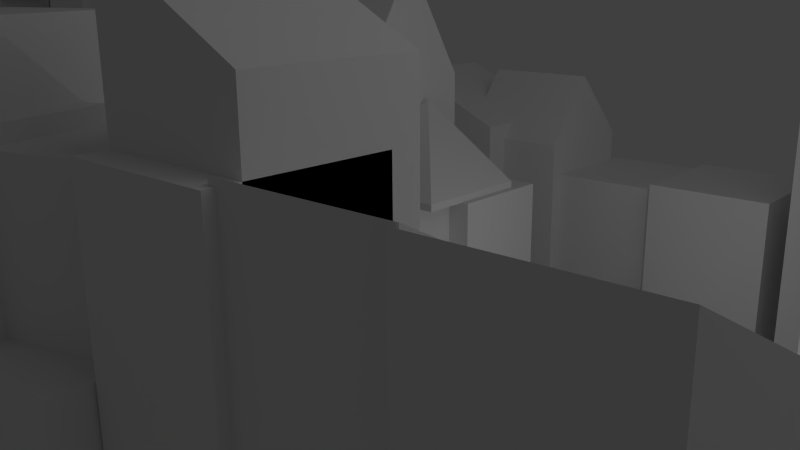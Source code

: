 # Source: Proto01.blend  (saved by Blender 2.72.0; exported with 4.5.12 LTS)
import bpy
from mathutils import Matrix  # noqa: F401  (used for matrix-valued properties, if any)

bpy.ops.wm.read_factory_settings(use_empty=True)
scene = bpy.context.scene
scene.name = 'Scene'

# ---- collections
col_collection_1 = bpy.data.collections.new('Collection 1'); scene.collection.children.link(col_collection_1)

# ---- materials (node trees are filled in below, after node groups)
mat_material = bpy.data.materials.new('Material')
mat_material.alpha_threshold = 0.0
mat_material.roughness = 0.5
mat_material.line_color = (0.0, 0.0, 0.0, 1.0)

# ---- material node trees

# ---- world
world_world = bpy.data.worlds.new('World'); scene.world = world_world
world_world.color = (0.05088, 0.05088, 0.05088)
world_world.use_sun_shadow = False
world_world.sun_shadow_jitter_overblur = 0.0
world_world.cycles.sampling_method = 'MANUAL'
world_world.cycles.sample_map_resolution = 256

# ---- cameras
cam_camera = bpy.data.cameras.new('Camera')
cam_camera.clip_end = 100.0
cam_camera.lens = 35.0
cam_camera.sensor_width = 32.0
cam_camera.sensor_height = 18.0
cam_camera.ortho_scale = 7.314
cam_camera.dof.focus_distance = 0.0

# ---- lights
light_point = bpy.data.lights.new('Point', 'POINT')
light_point.transmission_factor = 0.0
light_point.energy = 100.0
light_point.shadow_buffer_clip_start = 0.5
light_point.shadow_soft_size = 0.1
light_point.shadow_maximum_resolution = 0.006
light_point.use_absolute_resolution = True
light_point.cycles.use_multiple_importance_sampling = False
light_lamp = bpy.data.lights.new('Lamp', 'POINT')
light_lamp.color = (10.0, 10.0, 10.0)
light_lamp.transmission_factor = 0.0
light_lamp.cutoff_distance = 30.0
light_lamp.energy = 100.0
light_lamp.shadow_buffer_clip_start = 1.001
light_lamp.shadow_soft_size = 10.0
light_lamp.shadow_maximum_resolution = 0.006
light_lamp.use_absolute_resolution = True
light_lamp.cycles.use_multiple_importance_sampling = False

# ---- meshes
me_cube_107 = bpy.data.meshes.new('Cube.107')
me_cube_107.from_pydata([(-1.0, -1.0, -1.0), (-1.0, 1.521, -1.0), (1.0, 1.521, -1.0), (1.0, -1.0, -1.0), (-1.0, -1.0, 1.0), (-1.0, 1.521, 1.0), (1.0, 1.521, 1.0), (1.0, -1.0, 1.0)], [], [(4, 5, 1, 0), (5, 6, 2, 1), (6, 7, 3, 2), (7, 4, 0, 3), (0, 1, 2, 3), (7, 6, 5, 4)])
me_cube_107.materials.append(None)
me_cube_107.use_remesh_preserve_volume = False
me_cube_107.use_remesh_preserve_attributes = False
me_cube_107.use_mirror_vertex_groups = False
me_cube_107.update()
me_cube_106 = bpy.data.meshes.new('Cube.106')
me_cube_106.from_pydata([(-1.0, -1.0, -1.0), (-1.0, 1.521, -1.0), (1.0, 1.521, -1.0), (1.0, -1.0, -1.0), (-1.0, -1.0, 1.296), (-1.0, 1.521, 1.296), (1.0, 1.521, 0.5114), (1.0, -1.0, 0.5114)], [], [(4, 5, 1, 0), (5, 6, 2, 1), (6, 7, 3, 2), (7, 4, 0, 3), (0, 1, 2, 3), (7, 6, 5, 4)])
me_cube_106.materials.append(None)
me_cube_106.use_remesh_preserve_volume = False
me_cube_106.use_remesh_preserve_attributes = False
me_cube_106.use_mirror_vertex_groups = False
me_cube_106.update()
me_cube_105 = bpy.data.meshes.new('Cube.105')
me_cube_105.from_pydata([(-1.0, -1.0, -1.367), (-1.0, 1.0, -1.0), (1.0, 1.0, -1.0), (1.0, -1.0, -1.367), (-1.0, -1.0, -0.2054), (-1.0, 1.0, 1.681), (1.0, 1.0, 1.681), (1.0, -1.0, -0.2054)], [], [(4, 5, 1, 0), (5, 6, 2, 1), (6, 7, 3, 2), (7, 4, 0, 3), (0, 1, 2, 3), (7, 6, 5, 4)])
me_cube_105.use_remesh_preserve_volume = False
me_cube_105.use_remesh_preserve_attributes = False
me_cube_105.use_mirror_vertex_groups = False
me_cube_105.update()
me_cube_104 = bpy.data.meshes.new('Cube.104')
me_cube_104.from_pydata([(-1.0, -1.0, -1.0), (-1.0, 1.521, -1.0), (1.0, 1.521, -1.0), (1.0, -1.0, -1.0), (-1.0, -1.0, 1.0), (-1.0, 1.521, 1.0), (1.0, 1.521, 1.0), (1.0, -1.0, 1.0), (0.0, 1.521, 1.527), (0.0, 1.521, -0.4729), (0.0, -1.0, 1.527), (0.0, -1.0, -0.4729)], [], [(4, 5, 1, 0), (8, 6, 2, 9), (6, 7, 3, 2), (10, 4, 0, 11), (11, 9, 2, 3), (10, 8, 5, 4), (5, 8, 9, 1), (7, 10, 11, 3), (0, 1, 9, 11), (7, 6, 8, 10)])
me_cube_104.materials.append(None)
me_cube_104.use_remesh_preserve_volume = False
me_cube_104.use_remesh_preserve_attributes = False
me_cube_104.use_mirror_vertex_groups = False
me_cube_104.update()
me_cube_103 = bpy.data.meshes.new('Cube.103')
me_cube_103.from_pydata([(-1.0, -1.0, -1.0), (-1.0, 1.521, -1.0), (1.0, 1.521, -1.0), (1.0, -1.0, -1.0), (-1.0, -1.0, 1.0), (-1.0, 1.521, 1.0), (1.0, 1.521, 1.0), (1.0, -1.0, 1.0)], [], [(4, 5, 1, 0), (5, 6, 2, 1), (6, 7, 3, 2), (7, 4, 0, 3), (0, 1, 2, 3), (7, 6, 5, 4)])
me_cube_103.materials.append(None)
me_cube_103.use_remesh_preserve_volume = False
me_cube_103.use_remesh_preserve_attributes = False
me_cube_103.use_mirror_vertex_groups = False
me_cube_103.update()
me_cube_102 = bpy.data.meshes.new('Cube.102')
me_cube_102.from_pydata([(-1.0, -1.0, -1.0), (-1.0, 1.521, -1.0), (1.0, 1.521, -1.0), (1.0, -1.0, -1.0), (-1.0, -1.0, 1.0), (-1.0, 1.521, 1.0), (1.0, 1.521, 1.0), (1.0, -1.0, 1.0)], [], [(4, 5, 1, 0), (5, 6, 2, 1), (6, 7, 3, 2), (7, 4, 0, 3), (0, 1, 2, 3), (7, 6, 5, 4)])
me_cube_102.materials.append(None)
me_cube_102.use_remesh_preserve_volume = False
me_cube_102.use_remesh_preserve_attributes = False
me_cube_102.use_mirror_vertex_groups = False
me_cube_102.update()
me_cube_101 = bpy.data.meshes.new('Cube.101')
me_cube_101.from_pydata([(-1.0, -1.0, -1.0), (-1.0, 1.0, -1.0), (1.0, 1.0, -1.0), (1.0, -1.0, -1.0), (-1.0, -1.0, 1.0), (-1.0, 1.0, 1.0), (1.0, 1.0, 1.0), (1.0, -1.0, 1.0)], [], [(4, 5, 1, 0), (5, 6, 2, 1), (6, 7, 3, 2), (7, 4, 0, 3), (0, 1, 2, 3), (7, 6, 5, 4)])
me_cube_101.use_remesh_preserve_volume = False
me_cube_101.use_remesh_preserve_attributes = False
me_cube_101.use_mirror_vertex_groups = False
me_cube_101.update()
me_cube_100 = bpy.data.meshes.new('Cube.100')
me_cube_100.from_pydata([(-1.0, -1.0, -1.0), (-1.0, 1.0, -1.0), (1.0, 1.0, -1.0), (1.0, -1.0, -1.0), (-1.0, -1.0, 1.0), (-1.0, 1.0, 1.0), (1.0, 1.0, 1.0), (1.0, -1.0, 1.0)], [], [(4, 5, 1, 0), (5, 6, 2, 1), (6, 7, 3, 2), (7, 4, 0, 3), (0, 1, 2, 3), (7, 6, 5, 4)])
me_cube_100.use_remesh_preserve_volume = False
me_cube_100.use_remesh_preserve_attributes = False
me_cube_100.use_mirror_vertex_groups = False
me_cube_100.update()
me_cube_099 = bpy.data.meshes.new('Cube.099')
me_cube_099.from_pydata([(-1.0, -1.0, -1.0), (-1.0, 1.0, -1.0), (1.0, 1.0, -1.0), (1.0, -1.0, -1.0), (-1.0, -1.0, 1.0), (-1.0, 1.0, 1.681), (1.0, 1.0, 1.681), (1.0, -1.0, 1.0)], [], [(4, 5, 1, 0), (5, 6, 2, 1), (6, 7, 3, 2), (7, 4, 0, 3), (0, 1, 2, 3), (7, 6, 5, 4)])
me_cube_099.use_remesh_preserve_volume = False
me_cube_099.use_remesh_preserve_attributes = False
me_cube_099.use_mirror_vertex_groups = False
me_cube_099.update()
me_cube_098 = bpy.data.meshes.new('Cube.098')
me_cube_098.from_pydata([(-1.0, -1.0, -1.0), (-1.0, 1.521, -1.0), (1.0, 1.521, -1.0), (1.0, -1.0, -1.0), (-1.0, -1.0, 1.252), (-1.0, 1.521, 0.8707), (1.0, 1.521, 0.8707), (1.0, -1.0, 1.252)], [], [(4, 5, 1, 0), (5, 6, 2, 1), (6, 7, 3, 2), (7, 4, 0, 3), (0, 1, 2, 3), (7, 6, 5, 4)])
me_cube_098.materials.append(None)
me_cube_098.use_remesh_preserve_volume = False
me_cube_098.use_remesh_preserve_attributes = False
me_cube_098.use_mirror_vertex_groups = False
me_cube_098.update()
me_cube_097 = bpy.data.meshes.new('Cube.097')
me_cube_097.from_pydata([(-1.0, -1.0, -1.0), (-1.0, 1.521, -1.0), (1.0, 1.521, -1.0), (1.0, -1.0, -1.0), (-1.0, -1.0, 1.589), (-1.0, 1.521, 1.589), (1.0, 1.521, 0.5792), (1.0, -1.0, 0.5792)], [], [(4, 5, 1, 0), (5, 6, 2, 1), (6, 7, 3, 2), (7, 4, 0, 3), (0, 1, 2, 3), (7, 6, 5, 4)])
me_cube_097.materials.append(None)
me_cube_097.use_remesh_preserve_volume = False
me_cube_097.use_remesh_preserve_attributes = False
me_cube_097.use_mirror_vertex_groups = False
me_cube_097.update()
me_cube_096 = bpy.data.meshes.new('Cube.096')
me_cube_096.from_pydata([(-1.0, -1.0, -1.0), (-1.0, 1.521, -1.0), (1.0, 1.521, -1.0), (1.0, -1.0, -1.0), (-1.0, -1.0, 1.252), (-1.0, 1.521, 0.8707), (1.0, 1.521, 0.8707), (1.0, -1.0, 1.252)], [], [(4, 5, 1, 0), (5, 6, 2, 1), (6, 7, 3, 2), (7, 4, 0, 3), (0, 1, 2, 3), (7, 6, 5, 4)])
me_cube_096.materials.append(None)
me_cube_096.use_remesh_preserve_volume = False
me_cube_096.use_remesh_preserve_attributes = False
me_cube_096.use_mirror_vertex_groups = False
me_cube_096.update()
me_cube_095 = bpy.data.meshes.new('Cube.095')
me_cube_095.from_pydata([(-1.0, -1.0, -1.0), (-1.0, 1.521, -1.0), (1.0, 1.521, -1.0), (1.0, -1.0, -1.0), (-1.0, -1.0, 1.0), (-1.0, 1.521, 1.0), (1.0, 1.521, 1.0), (1.0, -1.0, 1.0)], [], [(4, 5, 1, 0), (5, 6, 2, 1), (6, 7, 3, 2), (7, 4, 0, 3), (0, 1, 2, 3), (7, 6, 5, 4)])
me_cube_095.materials.append(None)
me_cube_095.use_remesh_preserve_volume = False
me_cube_095.use_remesh_preserve_attributes = False
me_cube_095.use_mirror_vertex_groups = False
me_cube_095.update()
me_cube_094 = bpy.data.meshes.new('Cube.094')
me_cube_094.from_pydata([(-1.0, -1.0, -1.0), (-1.0, 1.521, -1.0), (1.0, 1.521, -1.0), (1.0, -1.0, -1.0), (-1.0, -1.0, 1.0), (-1.0, 1.521, 1.0), (1.0, 1.521, 1.0), (1.0, -1.0, 1.0)], [], [(4, 5, 1, 0), (5, 6, 2, 1), (6, 7, 3, 2), (7, 4, 0, 3), (0, 1, 2, 3), (7, 6, 5, 4)])
me_cube_094.materials.append(None)
me_cube_094.use_remesh_preserve_volume = False
me_cube_094.use_remesh_preserve_attributes = False
me_cube_094.use_mirror_vertex_groups = False
me_cube_094.update()
me_cube_093 = bpy.data.meshes.new('Cube.093')
me_cube_093.from_pydata([(-1.0, -1.0, -1.0), (-1.0, 1.521, -1.0), (1.0, 1.521, -1.0), (1.0, -1.0, -1.0), (-1.0, -1.0, 1.0), (-1.0, 1.521, 1.0), (1.0, 1.521, 1.0), (1.0, -1.0, 1.0)], [], [(4, 5, 1, 0), (5, 6, 2, 1), (6, 7, 3, 2), (7, 4, 0, 3), (0, 1, 2, 3), (7, 6, 5, 4)])
me_cube_093.materials.append(None)
me_cube_093.use_remesh_preserve_volume = False
me_cube_093.use_remesh_preserve_attributes = False
me_cube_093.use_mirror_vertex_groups = False
me_cube_093.update()
me_cube_092 = bpy.data.meshes.new('Cube.092')
me_cube_092.from_pydata([(-1.0, -1.0, -1.0), (-1.0, 1.521, -1.0), (1.0, 1.521, -1.0), (1.0, -1.0, -1.0), (-1.0, -1.0, 1.0), (-1.0, 1.521, 1.0), (1.0, 1.521, 1.0), (1.0, -1.0, 1.0), (-1.0, 0.2603, 2.613), (-1.0, 0.2603, -1.0), (1.0, 0.2603, 2.613), (1.0, 0.2603, -1.0)], [], [(8, 5, 1, 9), (5, 6, 2, 1), (10, 7, 3, 11), (7, 4, 0, 3), (9, 1, 2, 11), (10, 6, 5, 8), (4, 8, 9, 0), (6, 10, 11, 2), (0, 9, 11, 3), (7, 10, 8, 4)])
me_cube_092.materials.append(None)
me_cube_092.use_remesh_preserve_volume = False
me_cube_092.use_remesh_preserve_attributes = False
me_cube_092.use_mirror_vertex_groups = False
me_cube_092.update()
me_cube_091 = bpy.data.meshes.new('Cube.091')
me_cube_091.from_pydata([(-1.0, -1.0, -1.0), (-1.0, 1.521, -1.0), (1.0, 1.521, -1.0), (1.0, -1.0, -1.0), (-1.0, -1.0, 1.0), (-1.0, 1.521, 1.0), (1.0, 1.521, 1.0), (1.0, -1.0, 1.0), (-1.0, 0.1313, 1.572), (-1.0, 0.1313, -1.0), (1.0, 0.1313, 1.572), (1.0, 0.1313, -1.0)], [], [(8, 5, 1, 9), (5, 6, 2, 1), (10, 7, 3, 11), (7, 4, 0, 3), (9, 1, 2, 11), (10, 6, 5, 8), (4, 8, 9, 0), (6, 10, 11, 2), (0, 9, 11, 3), (7, 10, 8, 4)])
me_cube_091.materials.append(None)
me_cube_091.use_remesh_preserve_volume = False
me_cube_091.use_remesh_preserve_attributes = False
me_cube_091.use_mirror_vertex_groups = False
me_cube_091.update()
me_cube_090 = bpy.data.meshes.new('Cube.090')
me_cube_090.from_pydata([(-1.0, -1.0, -1.0), (-1.0, 1.521, -1.0), (1.0, 1.521, -1.0), (1.0, -1.0, -1.0), (-1.0, -1.0, 1.0), (-1.0, 1.521, 1.0), (1.0, 1.521, 1.0), (1.0, -1.0, 1.0)], [], [(4, 5, 1, 0), (5, 6, 2, 1), (6, 7, 3, 2), (7, 4, 0, 3), (0, 1, 2, 3), (7, 6, 5, 4)])
me_cube_090.materials.append(None)
me_cube_090.use_remesh_preserve_volume = False
me_cube_090.use_remesh_preserve_attributes = False
me_cube_090.use_mirror_vertex_groups = False
me_cube_090.update()
me_cube_089 = bpy.data.meshes.new('Cube.089')
me_cube_089.from_pydata([(-1.0, -1.0, -1.0), (-1.0, 1.521, -1.0), (1.0, 1.521, -1.0), (1.0, -1.0, -1.0), (-1.0, -1.0, 1.0), (-1.0, 1.521, 1.0), (1.0, 1.521, 1.0), (1.0, -1.0, 1.0)], [], [(4, 5, 1, 0), (5, 6, 2, 1), (6, 7, 3, 2), (7, 4, 0, 3), (0, 1, 2, 3), (7, 6, 5, 4)])
me_cube_089.materials.append(None)
me_cube_089.use_remesh_preserve_volume = False
me_cube_089.use_remesh_preserve_attributes = False
me_cube_089.use_mirror_vertex_groups = False
me_cube_089.update()
me_cube_088 = bpy.data.meshes.new('Cube.088')
me_cube_088.from_pydata([(-1.0, -1.0, -1.0), (-1.0, 1.521, -1.0), (1.0, 1.521, -1.0), (1.0, -1.0, -1.0), (-1.0, -1.0, 1.0), (-1.0, 1.521, 1.0), (1.0, 1.521, 1.0), (1.0, -1.0, 1.0)], [], [(4, 5, 1, 0), (5, 6, 2, 1), (6, 7, 3, 2), (7, 4, 0, 3), (0, 1, 2, 3), (7, 6, 5, 4)])
me_cube_088.materials.append(None)
me_cube_088.use_remesh_preserve_volume = False
me_cube_088.use_remesh_preserve_attributes = False
me_cube_088.use_mirror_vertex_groups = False
me_cube_088.update()
me_cube_087 = bpy.data.meshes.new('Cube.087')
me_cube_087.from_pydata([(-1.0, -1.0, -1.0), (-1.0, 1.521, -1.0), (1.0, 1.521, -1.0), (1.0, -1.0, -1.0), (-1.0, -1.0, 1.0), (-1.0, 1.521, 1.0), (1.0, 1.521, 1.0), (1.0, -1.0, 1.0)], [], [(4, 5, 1, 0), (5, 6, 2, 1), (6, 7, 3, 2), (7, 4, 0, 3), (0, 1, 2, 3), (7, 6, 5, 4)])
me_cube_087.materials.append(None)
me_cube_087.use_remesh_preserve_volume = False
me_cube_087.use_remesh_preserve_attributes = False
me_cube_087.use_mirror_vertex_groups = False
me_cube_087.update()
me_cube_086 = bpy.data.meshes.new('Cube.086')
me_cube_086.from_pydata([(-1.0, -1.0, -1.0), (-1.0, 1.521, -1.0), (1.0, 1.521, -1.0), (1.0, -1.0, -1.0), (-1.0, -1.0, 1.0), (-1.0, 1.521, 1.0), (1.0, 1.521, 1.0), (1.0, -1.0, 1.0)], [], [(4, 5, 1, 0), (5, 6, 2, 1), (6, 7, 3, 2), (7, 4, 0, 3), (0, 1, 2, 3), (7, 6, 5, 4)])
me_cube_086.materials.append(None)
me_cube_086.use_remesh_preserve_volume = False
me_cube_086.use_remesh_preserve_attributes = False
me_cube_086.use_mirror_vertex_groups = False
me_cube_086.update()
me_cube_085 = bpy.data.meshes.new('Cube.085')
me_cube_085.from_pydata([(-1.0, -1.0, -1.0), (-1.0, 1.521, -1.0), (1.0, 1.521, -1.0), (1.0, -1.0, -1.0), (-1.0, -1.0, 1.0), (-1.0, 1.521, 1.0), (1.0, 1.521, 1.0), (1.0, -1.0, 1.0)], [], [(4, 5, 1, 0), (5, 6, 2, 1), (6, 7, 3, 2), (7, 4, 0, 3), (0, 1, 2, 3), (7, 6, 5, 4)])
me_cube_085.materials.append(None)
me_cube_085.use_remesh_preserve_volume = False
me_cube_085.use_remesh_preserve_attributes = False
me_cube_085.use_mirror_vertex_groups = False
me_cube_085.update()
me_cube_084 = bpy.data.meshes.new('Cube.084')
me_cube_084.from_pydata([(-1.0, -1.0, -1.0), (-1.0, 1.521, -1.0), (1.0, 1.521, -1.0), (1.0, -1.0, -1.0), (-1.0, -1.0, 1.0), (-1.0, 1.521, 1.0), (1.0, 1.521, 1.0), (1.0, -1.0, 1.0)], [], [(4, 5, 1, 0), (5, 6, 2, 1), (6, 7, 3, 2), (7, 4, 0, 3), (0, 1, 2, 3), (7, 6, 5, 4)])
me_cube_084.materials.append(None)
me_cube_084.use_remesh_preserve_volume = False
me_cube_084.use_remesh_preserve_attributes = False
me_cube_084.use_mirror_vertex_groups = False
me_cube_084.update()
me_cube_083 = bpy.data.meshes.new('Cube.083')
me_cube_083.from_pydata([(-1.0, -1.0, -1.0), (-1.0, 1.521, -1.0), (1.0, 1.521, -1.0), (1.0, -1.0, -1.0), (-1.0, -1.0, 1.0), (-1.0, 1.521, 1.0), (1.0, 1.521, 1.0), (1.0, -1.0, 1.0)], [], [(4, 5, 1, 0), (5, 6, 2, 1), (6, 7, 3, 2), (7, 4, 0, 3), (0, 1, 2, 3), (7, 6, 5, 4)])
me_cube_083.materials.append(None)
me_cube_083.use_remesh_preserve_volume = False
me_cube_083.use_remesh_preserve_attributes = False
me_cube_083.use_mirror_vertex_groups = False
me_cube_083.update()
me_cube_082 = bpy.data.meshes.new('Cube.082')
me_cube_082.from_pydata([(-1.0, -1.0, -1.0), (-1.0, 1.521, -1.0), (1.0, 1.521, -1.0), (1.0, -1.0, -1.0), (-1.0, -1.0, 1.0), (-1.0, 1.521, 1.0), (1.0, 1.521, 1.0), (1.0, -1.0, 1.0)], [], [(4, 5, 1, 0), (5, 6, 2, 1), (6, 7, 3, 2), (7, 4, 0, 3), (0, 1, 2, 3), (7, 6, 5, 4)])
me_cube_082.materials.append(None)
me_cube_082.use_remesh_preserve_volume = False
me_cube_082.use_remesh_preserve_attributes = False
me_cube_082.use_mirror_vertex_groups = False
me_cube_082.update()
me_cube_081 = bpy.data.meshes.new('Cube.081')
me_cube_081.from_pydata([(-1.0, -1.0, -1.0), (-1.0, 1.0, -1.0), (1.0, 1.0, -1.0), (1.0, -1.0, -1.0), (-1.0, -1.0, 1.0), (-1.0, 1.0, 1.0), (1.0, 1.0, 1.0), (1.0, -1.0, 1.0)], [], [(4, 5, 1, 0), (5, 6, 2, 1), (6, 7, 3, 2), (7, 4, 0, 3), (0, 1, 2, 3), (7, 6, 5, 4)])
me_cube_081.materials.append(None)
me_cube_081.use_remesh_preserve_volume = False
me_cube_081.use_remesh_preserve_attributes = False
me_cube_081.use_mirror_vertex_groups = False
me_cube_081.update()
me_cube_080 = bpy.data.meshes.new('Cube.080')
me_cube_080.from_pydata([(-1.0, -1.0, -1.0), (-1.0, 1.0, -1.0), (1.0, 1.0, -1.0), (1.0, -1.0, -1.0), (-1.0, -1.0, 1.0), (-1.0, 1.0, 1.0), (1.0, 1.0, 1.0), (1.0, -1.0, 1.0)], [], [(4, 5, 1, 0), (5, 6, 2, 1), (6, 7, 3, 2), (7, 4, 0, 3), (0, 1, 2, 3), (7, 6, 5, 4)])
me_cube_080.materials.append(None)
me_cube_080.use_remesh_preserve_volume = False
me_cube_080.use_remesh_preserve_attributes = False
me_cube_080.use_mirror_vertex_groups = False
me_cube_080.update()
me_cube_079 = bpy.data.meshes.new('Cube.079')
me_cube_079.from_pydata([(-1.0, -1.0, -1.0), (-1.0, 1.0, -1.0), (1.0, 1.0, -1.0), (1.0, -1.0, -1.0), (-1.0, -1.0, 1.0), (-1.0, 1.0, 1.0), (1.0, 1.0, 1.0), (1.0, -1.0, 1.0)], [], [(4, 5, 1, 0), (5, 6, 2, 1), (6, 7, 3, 2), (7, 4, 0, 3), (0, 1, 2, 3), (7, 6, 5, 4)])
me_cube_079.materials.append(None)
me_cube_079.use_remesh_preserve_volume = False
me_cube_079.use_remesh_preserve_attributes = False
me_cube_079.use_mirror_vertex_groups = False
me_cube_079.update()
me_cube_078 = bpy.data.meshes.new('Cube.078')
me_cube_078.from_pydata([(-1.0, -1.0, -1.0), (-1.0, 1.0, -1.0), (1.0, 1.0, -1.0), (1.0, -1.0, -1.0), (-1.0, -1.0, 1.0), (-1.0, 1.0, 1.0), (1.0, 1.0, 1.0), (1.0, -1.0, 1.0)], [], [(4, 5, 1, 0), (5, 6, 2, 1), (6, 7, 3, 2), (7, 4, 0, 3), (0, 1, 2, 3), (7, 6, 5, 4)])
me_cube_078.materials.append(None)
me_cube_078.use_remesh_preserve_volume = False
me_cube_078.use_remesh_preserve_attributes = False
me_cube_078.use_mirror_vertex_groups = False
me_cube_078.update()
me_cube_077 = bpy.data.meshes.new('Cube.077')
me_cube_077.from_pydata([(-1.0, -1.0, -1.0), (-1.0, 1.0, -1.0), (1.0, 1.0, -1.0), (1.0, -1.0, -1.0), (-1.195, -0.1088, 0.5936), (-1.0, 1.0, 1.0), (1.0, 1.0, 1.0), (0.8046, -0.1088, 0.5936), (-1.195, -0.1088, 0.04787), (0.8046, -0.1088, 0.04787)], [(9, 8)], [(4, 5, 1, 0), (5, 6, 2, 1), (6, 7, 3, 2), (7, 4, 0, 3), (0, 1, 2, 3), (7, 6, 5, 4)])
me_cube_077.materials.append(None)
me_cube_077.use_remesh_preserve_volume = False
me_cube_077.use_remesh_preserve_attributes = False
me_cube_077.use_mirror_vertex_groups = False
me_cube_077.update()
me_cube_076 = bpy.data.meshes.new('Cube.076')
me_cube_076.from_pydata([(0.7311, 0.01442, -1.0), (0.7311, 0.5215, -1.0), (1.0, 0.5215, -1.0), (1.0, 0.01442, -1.0), (0.7311, 0.01442, 0.2296), (0.7311, 0.5215, 0.2296), (1.0, 0.5215, 0.2296), (1.0, 0.01442, 0.2296), (0.6299, -0.5777, -1.0), (0.8661, -0.6074, -1.0), (0.6299, -0.5777, 0.2296), (0.8661, -0.6074, 0.2296), (0.3971, -0.6667, -1.0), (0.6182, -0.9831, -1.0), (0.3971, -0.6667, 0.2296), (0.6182, -0.9831, 0.2296), (0.2537, -0.5912, -1.0), (0.2794, -1.001, -1.0), (0.2537, -0.5912, 0.2296), (0.2794, -1.001, 0.2296)], [], [(4, 5, 1, 0), (5, 6, 2, 1), (6, 7, 3, 2), (0, 3, 9, 8), (0, 1, 2, 3), (7, 6, 5, 4), (8, 9, 13, 12), (7, 4, 10, 11), (3, 7, 11, 9), (4, 0, 8, 10), (12, 13, 17, 16), (11, 10, 14, 15), (9, 11, 15, 13), (10, 8, 12, 14), (19, 18, 16, 17), (15, 14, 18, 19), (13, 15, 19, 17), (14, 12, 16, 18)])
me_cube_076.materials.append(None)
me_cube_076.use_remesh_preserve_volume = False
me_cube_076.use_remesh_preserve_attributes = False
me_cube_076.use_mirror_vertex_groups = False
me_cube_076.update()
me_cube_075 = bpy.data.meshes.new('Cube.075')
me_cube_075.from_pydata([(-1.0, -1.0, -1.0), (-1.0, 1.0, -1.0), (1.0, 1.0, -1.0), (1.0, -1.0, -1.0), (-1.0, -1.0, 1.0), (-1.0, 1.0, 1.0), (1.0, 1.0, 1.0), (1.0, -1.0, 1.0)], [], [(4, 5, 1, 0), (5, 6, 2, 1), (6, 7, 3, 2), (7, 4, 0, 3), (0, 1, 2, 3), (7, 6, 5, 4)])
me_cube_075.materials.append(None)
me_cube_075.use_remesh_preserve_volume = False
me_cube_075.use_remesh_preserve_attributes = False
me_cube_075.use_mirror_vertex_groups = False
me_cube_075.update()
me_cube_074 = bpy.data.meshes.new('Cube.074')
me_cube_074.from_pydata([(-1.0, -1.0, -1.0), (-0.9845, 1.048, -0.9774), (0.9846, 0.2528, -1.022), (1.0, -1.0, -1.0), (-1.112, -0.9563, 0.8373), (-1.011, 1.076, 0.9838), (0.9845, 0.25, 0.9774), (0.8794, -1.387, 0.8242), (-0.9918, 1.886, -2.665), (0.9994, 1.886, 1.124), (-1.001, 1.886, -0.6739), (0.9902, 1.886, 3.115), (-0.9918, 3.823, -2.665), (0.9994, 3.823, 1.124), (-1.001, 3.823, -0.6739), (0.9902, 3.823, 3.115)], [], [(4, 5, 1, 0), (2, 1, 8, 9), (6, 7, 3, 2), (7, 4, 0, 3), (0, 1, 2, 3), (7, 6, 5, 4), (9, 8, 12, 13), (6, 2, 9, 11), (5, 6, 11, 10), (1, 5, 10, 8), (14, 15, 13, 12), (11, 9, 13, 15), (10, 11, 15, 14), (8, 10, 14, 12)])
me_cube_074.materials.append(None)
me_cube_074.use_remesh_preserve_volume = False
me_cube_074.use_remesh_preserve_attributes = False
me_cube_074.use_mirror_vertex_groups = False
me_cube_074.update()
me_cube_073 = bpy.data.meshes.new('Cube.073')
me_cube_073.from_pydata([(-1.0, -1.0, -1.0), (-1.0, 1.0, -1.0), (1.0, 1.0, -1.0), (1.0, -1.0, -1.0), (-1.0, -1.0, 1.0), (-1.0, 1.0, 1.0), (1.0, 1.0, 1.0), (1.0, -1.0, 1.0)], [], [(4, 5, 1, 0), (5, 6, 2, 1), (6, 7, 3, 2), (7, 4, 0, 3), (0, 1, 2, 3), (7, 6, 5, 4)])
me_cube_073.materials.append(None)
me_cube_073.use_remesh_preserve_volume = False
me_cube_073.use_remesh_preserve_attributes = False
me_cube_073.use_mirror_vertex_groups = False
me_cube_073.update()
me_cube_072 = bpy.data.meshes.new('Cube.072')
me_cube_072.from_pydata([(-1.0, -1.0, -1.0), (-1.0, 1.0, -1.0), (1.0, 1.0, -1.0), (1.0, -1.0, -1.0), (-1.0, -1.0, 1.0), (-1.0, 1.0, 1.0), (1.0, 1.0, 1.0), (1.0, -1.0, 1.0)], [], [(4, 5, 1, 0), (5, 6, 2, 1), (6, 7, 3, 2), (7, 4, 0, 3), (0, 1, 2, 3), (7, 6, 5, 4)])
me_cube_072.materials.append(None)
me_cube_072.use_remesh_preserve_volume = False
me_cube_072.use_remesh_preserve_attributes = False
me_cube_072.use_mirror_vertex_groups = False
me_cube_072.update()
me_cube_071 = bpy.data.meshes.new('Cube.071')
me_cube_071.from_pydata([(-1.0, -1.0, -1.0), (-1.0, 1.0, -1.0), (1.0, 1.0, -1.0), (1.0, -1.0, -1.0), (-1.0, -1.0, 1.0), (-1.0, 1.0, 1.0), (1.0, 1.0, 1.0), (1.0, -1.0, 1.0), (0.0, 0.3485, 24.6)], [], [(4, 5, 1, 0), (5, 6, 2, 1), (6, 7, 3, 2), (7, 4, 0, 3), (0, 1, 2, 3), (6, 5, 8), (5, 4, 8), (7, 6, 8), (4, 7, 8)])
me_cube_071.materials.append(None)
me_cube_071.use_remesh_preserve_volume = False
me_cube_071.use_remesh_preserve_attributes = False
me_cube_071.use_mirror_vertex_groups = False
me_cube_071.update()
me_cube_070 = bpy.data.meshes.new('Cube.070')
me_cube_070.from_pydata([(-1.0, -1.0, -1.0), (-1.0, 1.0, -1.0), (1.0, 1.0, -1.0), (1.0, -1.0, -1.0), (-1.0, -1.0, 1.0), (-1.0, 1.0, 1.0), (1.0, 1.0, 1.0), (1.0, -1.0, 1.0)], [], [(4, 5, 1, 0), (5, 6, 2, 1), (6, 7, 3, 2), (7, 4, 0, 3), (0, 1, 2, 3), (7, 6, 5, 4)])
me_cube_070.materials.append(None)
me_cube_070.use_remesh_preserve_volume = False
me_cube_070.use_remesh_preserve_attributes = False
me_cube_070.use_mirror_vertex_groups = False
me_cube_070.update()
me_cube_022 = bpy.data.meshes.new('Cube.022')
me_cube_022.from_pydata([(-24.14, -14.27, -0.1911), (-24.14, 14.27, -0.1911), (24.14, 14.27, -0.1911), (24.14, -14.27, -0.1911), (-24.14, -14.27, 0.1911), (-24.14, 13.85, 0.204), (24.14, 13.85, 0.204), (24.14, -14.27, 0.1911)], [], [(4, 5, 1, 0), (5, 6, 2, 1), (6, 7, 3, 2), (7, 4, 0, 3), (0, 1, 2, 3), (7, 6, 5, 4)])
me_cube_022.use_remesh_preserve_volume = False
me_cube_022.use_remesh_preserve_attributes = False
me_cube_022.use_mirror_vertex_groups = False
me_cube_022.update()
me_cube_037 = bpy.data.meshes.new('Cube.037')
me_cube_037.from_pydata([(-1.0, -1.0, -1.0), (-1.0, 1.0, -1.0), (1.0, 1.0, -1.0), (1.0, -1.0, -1.0), (-1.0, -1.0, 1.0), (-1.0, 0.9711, 1.068), (1.0, 0.9711, 1.068), (1.0, -1.0, 1.0)], [], [(4, 5, 1, 0), (5, 6, 2, 1), (6, 7, 3, 2), (7, 4, 0, 3), (0, 1, 2, 3), (7, 6, 5, 4)])
me_cube_037.use_remesh_preserve_volume = False
me_cube_037.use_remesh_preserve_attributes = False
me_cube_037.use_mirror_vertex_groups = False
me_cube_037.update()
me_cube_038 = bpy.data.meshes.new('Cube.038')
me_cube_038.from_pydata([(-1.0, -1.0, -1.0), (-1.0, 1.0, -1.0), (1.0, 1.0, -1.0), (1.0, -1.0, -1.0), (-1.0, -1.0, 1.0), (-1.0, 0.9711, 1.068), (1.0, 0.9711, 1.068), (1.0, -1.0, 1.0)], [], [(4, 5, 1, 0), (5, 6, 2, 1), (6, 7, 3, 2), (7, 4, 0, 3), (0, 1, 2, 3), (7, 6, 5, 4)])
me_cube_038.use_remesh_preserve_volume = False
me_cube_038.use_remesh_preserve_attributes = False
me_cube_038.use_mirror_vertex_groups = False
me_cube_038.update()
me_cube_039 = bpy.data.meshes.new('Cube.039')
me_cube_039.from_pydata([(-1.0, -1.0, -1.0), (-1.0, 1.0, -1.0), (1.0, 1.0, -1.0), (1.0, -1.0, -1.0), (-1.0, -1.0, 1.0), (-1.0, 0.9711, 1.068), (1.0, 0.9711, 1.068), (1.0, -1.0, 1.0)], [], [(4, 5, 1, 0), (5, 6, 2, 1), (6, 7, 3, 2), (7, 4, 0, 3), (0, 1, 2, 3), (7, 6, 5, 4)])
me_cube_039.use_remesh_preserve_volume = False
me_cube_039.use_remesh_preserve_attributes = False
me_cube_039.use_mirror_vertex_groups = False
me_cube_039.update()
me_cube_040 = bpy.data.meshes.new('Cube.040')
me_cube_040.from_pydata([(-1.0, -1.0, -1.0), (-1.0, 1.0, -1.0), (1.0, 1.0, -1.0), (1.0, -1.0, -1.0), (-1.0, -1.0, 1.0), (-1.0, 0.9711, 1.068), (1.0, 0.9711, 1.068), (1.0, -1.0, 1.0)], [], [(4, 5, 1, 0), (5, 6, 2, 1), (6, 7, 3, 2), (7, 4, 0, 3), (0, 1, 2, 3), (7, 6, 5, 4)])
me_cube_040.use_remesh_preserve_volume = False
me_cube_040.use_remesh_preserve_attributes = False
me_cube_040.use_mirror_vertex_groups = False
me_cube_040.update()
me_cube_041 = bpy.data.meshes.new('Cube.041')
me_cube_041.from_pydata([(-1.0, -1.0, -1.0), (-1.0, 1.0, -1.0), (1.0, 1.0, -1.0), (1.0, -1.0, -1.0), (-1.0, -1.0, 1.0), (-1.0, 0.9711, 1.068), (1.0, 0.9711, 1.068), (1.0, -1.0, 1.0)], [], [(4, 5, 1, 0), (5, 6, 2, 1), (6, 7, 3, 2), (7, 4, 0, 3), (0, 1, 2, 3), (7, 6, 5, 4)])
me_cube_041.use_remesh_preserve_volume = False
me_cube_041.use_remesh_preserve_attributes = False
me_cube_041.use_mirror_vertex_groups = False
me_cube_041.update()
me_cube_042 = bpy.data.meshes.new('Cube.042')
me_cube_042.from_pydata([(-1.0, -1.0, -1.0), (-1.0, 1.0, -1.0), (1.0, 1.0, -1.0), (1.0, -1.0, -1.0), (-1.0, -1.0, 1.0), (-1.0, 0.9711, 1.068), (1.0, 0.9711, 1.068), (1.0, -1.0, 1.0)], [], [(4, 5, 1, 0), (5, 6, 2, 1), (6, 7, 3, 2), (7, 4, 0, 3), (0, 1, 2, 3), (7, 6, 5, 4)])
me_cube_042.use_remesh_preserve_volume = False
me_cube_042.use_remesh_preserve_attributes = False
me_cube_042.use_mirror_vertex_groups = False
me_cube_042.update()
me_cube_043 = bpy.data.meshes.new('Cube.043')
me_cube_043.from_pydata([(-1.0, -1.0, -1.0), (-1.0, 1.0, -1.0), (1.0, 1.0, -1.0), (1.0, -1.0, -1.0), (-1.0, -1.0, 1.0), (-1.0, 0.9711, 1.068), (1.0, 0.9711, 1.068), (1.0, -1.0, 1.0)], [], [(4, 5, 1, 0), (5, 6, 2, 1), (6, 7, 3, 2), (7, 4, 0, 3), (0, 1, 2, 3), (7, 6, 5, 4)])
me_cube_043.use_remesh_preserve_volume = False
me_cube_043.use_remesh_preserve_attributes = False
me_cube_043.use_mirror_vertex_groups = False
me_cube_043.update()
me_cube_044 = bpy.data.meshes.new('Cube.044')
me_cube_044.from_pydata([(-1.0, -1.0, -1.0), (-1.0, 1.0, -1.0), (1.0, 1.0, -1.0), (1.0, -1.0, -1.0), (-1.0, -1.0, 1.0), (-1.0, 0.9711, 1.068), (1.0, 0.9711, 1.068), (1.0, -1.0, 1.0)], [], [(4, 5, 1, 0), (5, 6, 2, 1), (6, 7, 3, 2), (7, 4, 0, 3), (0, 1, 2, 3), (7, 6, 5, 4)])
me_cube_044.use_remesh_preserve_volume = False
me_cube_044.use_remesh_preserve_attributes = False
me_cube_044.use_mirror_vertex_groups = False
me_cube_044.update()
me_cube_045 = bpy.data.meshes.new('Cube.045')
me_cube_045.from_pydata([(-1.0, -1.0, -1.0), (-1.0, 1.0, -1.0), (1.0, 1.0, -1.0), (1.0, -1.0, -1.0), (-1.0, -1.0, 1.0), (-1.0, 0.9711, 1.068), (1.0, 0.9711, 1.068), (1.0, -1.0, 1.0)], [], [(4, 5, 1, 0), (5, 6, 2, 1), (6, 7, 3, 2), (7, 4, 0, 3), (0, 1, 2, 3), (7, 6, 5, 4)])
me_cube_045.use_remesh_preserve_volume = False
me_cube_045.use_remesh_preserve_attributes = False
me_cube_045.use_mirror_vertex_groups = False
me_cube_045.update()
me_cube_046 = bpy.data.meshes.new('Cube.046')
me_cube_046.from_pydata([(-1.0, -1.0, -1.0), (-1.0, 1.0, -1.0), (1.0, 1.0, -1.0), (1.0, -1.0, -1.0), (-1.0, -1.0, 1.0), (-1.0, 0.9711, 1.068), (1.0, 0.9711, 1.068), (1.0, -1.0, 1.0)], [], [(4, 5, 1, 0), (5, 6, 2, 1), (6, 7, 3, 2), (7, 4, 0, 3), (0, 1, 2, 3), (7, 6, 5, 4)])
me_cube_046.use_remesh_preserve_volume = False
me_cube_046.use_remesh_preserve_attributes = False
me_cube_046.use_mirror_vertex_groups = False
me_cube_046.update()
me_cube_047 = bpy.data.meshes.new('Cube.047')
me_cube_047.from_pydata([(-1.0, -1.0, -1.0), (-1.0, 1.0, -1.0), (1.0, 1.0, -1.0), (1.0, -1.0, -1.0), (-1.0, -1.0, 1.0), (-1.0, 0.9711, 1.068), (1.0, 0.9711, 1.068), (1.0, -1.0, 1.0)], [], [(4, 5, 1, 0), (5, 6, 2, 1), (6, 7, 3, 2), (7, 4, 0, 3), (0, 1, 2, 3), (7, 6, 5, 4)])
me_cube_047.use_remesh_preserve_volume = False
me_cube_047.use_remesh_preserve_attributes = False
me_cube_047.use_mirror_vertex_groups = False
me_cube_047.update()
me_cube_048 = bpy.data.meshes.new('Cube.048')
me_cube_048.from_pydata([(-1.0, -1.0, -1.0), (-1.0, 1.0, -1.0), (1.0, 1.0, -1.0), (1.0, -1.0, -1.0), (-1.0, -1.0, 1.0), (-1.0, 0.9711, 1.068), (1.0, 0.9711, 1.068), (1.0, -1.0, 1.0)], [], [(4, 5, 1, 0), (5, 6, 2, 1), (6, 7, 3, 2), (7, 4, 0, 3), (0, 1, 2, 3), (7, 6, 5, 4)])
me_cube_048.use_remesh_preserve_volume = False
me_cube_048.use_remesh_preserve_attributes = False
me_cube_048.use_mirror_vertex_groups = False
me_cube_048.update()
me_cube_049 = bpy.data.meshes.new('Cube.049')
me_cube_049.from_pydata([(-1.0, -1.0, -1.0), (-1.0, 1.0, -1.0), (1.0, 1.0, -1.0), (1.0, -1.0, -1.0), (-1.0, -1.0, 1.0), (-1.0, 0.9711, 1.068), (1.0, 0.9711, 1.068), (1.0, -1.0, 1.0)], [], [(4, 5, 1, 0), (5, 6, 2, 1), (6, 7, 3, 2), (7, 4, 0, 3), (0, 1, 2, 3), (7, 6, 5, 4)])
me_cube_049.use_remesh_preserve_volume = False
me_cube_049.use_remesh_preserve_attributes = False
me_cube_049.use_mirror_vertex_groups = False
me_cube_049.update()
me_cube_050 = bpy.data.meshes.new('Cube.050')
me_cube_050.from_pydata([(-1.0, -1.0, -1.0), (-1.0, 1.0, -1.0), (1.0, 1.0, -1.0), (1.0, -1.0, -1.0), (-1.0, -1.0, 1.0), (-1.0, 0.9711, 1.068), (1.0, 0.9711, 1.068), (1.0, -1.0, 1.0)], [], [(4, 5, 1, 0), (5, 6, 2, 1), (6, 7, 3, 2), (7, 4, 0, 3), (0, 1, 2, 3), (7, 6, 5, 4)])
me_cube_050.use_remesh_preserve_volume = False
me_cube_050.use_remesh_preserve_attributes = False
me_cube_050.use_mirror_vertex_groups = False
me_cube_050.update()
me_cube_051 = bpy.data.meshes.new('Cube.051')
me_cube_051.from_pydata([(-1.0, -1.0, -1.0), (-1.0, 1.0, -1.0), (1.0, 1.0, -1.0), (1.0, -1.0, -1.0), (-1.0, -1.0, 1.0), (-1.0, 0.9711, 1.068), (1.0, 0.9711, 1.068), (1.0, -1.0, 1.0)], [], [(4, 5, 1, 0), (5, 6, 2, 1), (6, 7, 3, 2), (7, 4, 0, 3), (0, 1, 2, 3), (7, 6, 5, 4)])
me_cube_051.use_remesh_preserve_volume = False
me_cube_051.use_remesh_preserve_attributes = False
me_cube_051.use_mirror_vertex_groups = False
me_cube_051.update()
me_cube_052 = bpy.data.meshes.new('Cube.052')
me_cube_052.from_pydata([(-1.0, -1.0, -1.0), (-1.0, 1.0, -1.0), (1.0, 1.0, -1.0), (1.0, -1.0, -1.0), (-1.0, -1.0, 1.0), (-1.0, 0.9711, 1.068), (1.0, 0.9711, 1.068), (1.0, -1.0, 1.0)], [], [(4, 5, 1, 0), (5, 6, 2, 1), (6, 7, 3, 2), (7, 4, 0, 3), (0, 1, 2, 3), (7, 6, 5, 4)])
me_cube_052.use_remesh_preserve_volume = False
me_cube_052.use_remesh_preserve_attributes = False
me_cube_052.use_mirror_vertex_groups = False
me_cube_052.update()
me_cube_053 = bpy.data.meshes.new('Cube.053')
me_cube_053.from_pydata([(-1.0, -1.0, -1.0), (-1.0, 1.0, -1.0), (1.0, 1.0, -1.0), (1.0, -1.0, -1.0), (-1.0, -1.0, 1.0), (-1.0, 0.9711, 1.068), (1.0, 0.9711, 1.068), (1.0, -1.0, 1.0)], [], [(4, 5, 1, 0), (5, 6, 2, 1), (6, 7, 3, 2), (7, 4, 0, 3), (0, 1, 2, 3), (7, 6, 5, 4)])
me_cube_053.use_remesh_preserve_volume = False
me_cube_053.use_remesh_preserve_attributes = False
me_cube_053.use_mirror_vertex_groups = False
me_cube_053.update()
me_cube_061 = bpy.data.meshes.new('Cube.061')
me_cube_061.from_pydata([(-1.0, -1.0, -1.0), (-1.0, 1.0, -1.0), (1.0, 1.0, -1.0), (1.0, -1.0, -1.0), (-1.0, -1.0, 1.0), (-1.0, 0.9711, 1.068), (1.0, 0.9711, 1.068), (1.0, -1.0, 1.0)], [], [(4, 5, 1, 0), (5, 6, 2, 1), (6, 7, 3, 2), (7, 4, 0, 3), (0, 1, 2, 3), (7, 6, 5, 4)])
me_cube_061.use_remesh_preserve_volume = False
me_cube_061.use_remesh_preserve_attributes = False
me_cube_061.use_mirror_vertex_groups = False
me_cube_061.update()
me_cube_062 = bpy.data.meshes.new('Cube.062')
me_cube_062.from_pydata([(-1.0, -1.0, -1.0), (-1.0, 1.0, -1.0), (1.0, 1.0, -1.0), (1.0, -1.0, -1.0), (-1.0, -1.0, 1.0), (-1.0, 0.9711, 1.068), (1.0, 0.9711, 1.068), (1.0, -1.0, 1.0)], [], [(4, 5, 1, 0), (5, 6, 2, 1), (6, 7, 3, 2), (7, 4, 0, 3), (0, 1, 2, 3), (7, 6, 5, 4)])
me_cube_062.use_remesh_preserve_volume = False
me_cube_062.use_remesh_preserve_attributes = False
me_cube_062.use_mirror_vertex_groups = False
me_cube_062.update()
me_cube_063 = bpy.data.meshes.new('Cube.063')
me_cube_063.from_pydata([(-1.0, -1.0, -1.0), (-1.0, 1.0, -1.0), (1.0, 1.0, -1.0), (1.0, -1.0, -1.0), (-1.0, -1.0, 1.0), (-1.0, 0.9711, 1.068), (1.0, 0.9711, 1.068), (1.0, -1.0, 1.0)], [], [(4, 5, 1, 0), (5, 6, 2, 1), (6, 7, 3, 2), (7, 4, 0, 3), (0, 1, 2, 3), (7, 6, 5, 4)])
me_cube_063.use_remesh_preserve_volume = False
me_cube_063.use_remesh_preserve_attributes = False
me_cube_063.use_mirror_vertex_groups = False
me_cube_063.update()
me_cube_064 = bpy.data.meshes.new('Cube.064')
me_cube_064.from_pydata([(-1.0, -1.0, -1.0), (-1.0, 1.0, -1.0), (1.0, 1.0, -1.0), (1.0, -1.0, -1.0), (-1.0, -1.0, 1.0), (-1.0, 0.9711, 1.068), (1.0, 0.9711, 1.068), (1.0, -1.0, 1.0)], [], [(4, 5, 1, 0), (5, 6, 2, 1), (6, 7, 3, 2), (7, 4, 0, 3), (0, 1, 2, 3), (7, 6, 5, 4)])
me_cube_064.use_remesh_preserve_volume = False
me_cube_064.use_remesh_preserve_attributes = False
me_cube_064.use_mirror_vertex_groups = False
me_cube_064.update()
me_cube_065 = bpy.data.meshes.new('Cube.065')
me_cube_065.from_pydata([(-1.0, -1.0, -1.0), (-1.0, 1.0, -1.0), (1.0, 1.0, -1.0), (1.0, -1.0, -1.0), (-1.0, -1.0, 1.0), (-1.0, 0.9711, 1.068), (1.0, 0.9711, 1.068), (1.0, -1.0, 1.0)], [], [(4, 5, 1, 0), (5, 6, 2, 1), (6, 7, 3, 2), (7, 4, 0, 3), (0, 1, 2, 3), (7, 6, 5, 4)])
me_cube_065.use_remesh_preserve_volume = False
me_cube_065.use_remesh_preserve_attributes = False
me_cube_065.use_mirror_vertex_groups = False
me_cube_065.update()
me_cube_066 = bpy.data.meshes.new('Cube.066')
me_cube_066.from_pydata([(-1.0, -1.0, -1.0), (-1.0, 1.0, -1.0), (1.0, 1.0, -1.0), (1.0, -1.0, -1.0), (-1.0, -1.0, 1.0), (-1.0, 0.9711, 1.068), (1.0, 0.9711, 1.068), (1.0, -1.0, 1.0)], [], [(4, 5, 1, 0), (5, 6, 2, 1), (6, 7, 3, 2), (7, 4, 0, 3), (0, 1, 2, 3), (7, 6, 5, 4)])
me_cube_066.use_remesh_preserve_volume = False
me_cube_066.use_remesh_preserve_attributes = False
me_cube_066.use_mirror_vertex_groups = False
me_cube_066.update()
me_cube_014 = bpy.data.meshes.new('Cube.014')
me_cube_014.from_pydata([(-1.0, -1.0, -1.0), (-1.0, 1.0, -1.0), (1.0, 1.0, -1.0), (1.0, -1.0, -1.0), (-1.0, -1.0, 1.0), (-1.0, 1.0, 1.0), (1.0, 1.0, 1.0), (1.0, -1.0, 1.0)], [], [(4, 5, 1, 0), (5, 6, 2, 1), (6, 7, 3, 2), (7, 4, 0, 3), (0, 1, 2, 3), (7, 6, 5, 4)])
me_cube_014.use_remesh_preserve_volume = False
me_cube_014.use_remesh_preserve_attributes = False
me_cube_014.use_mirror_vertex_groups = False
me_cube_014.update()
me_cube_015 = bpy.data.meshes.new('Cube.015')
me_cube_015.from_pydata([(-1.0, -1.0, -1.0), (-1.0, 1.0, -1.0), (1.0, 1.0, -1.0), (1.0, -1.0, -1.0), (-1.0, -1.0, 1.0), (-1.0, 1.0, 1.0), (1.0, 1.0, 1.0), (1.0, -1.0, 1.0)], [], [(4, 5, 1, 0), (5, 6, 2, 1), (6, 7, 3, 2), (7, 4, 0, 3), (0, 1, 2, 3), (7, 6, 5, 4)])
me_cube_015.use_remesh_preserve_volume = False
me_cube_015.use_remesh_preserve_attributes = False
me_cube_015.use_mirror_vertex_groups = False
me_cube_015.update()
me_cube_016 = bpy.data.meshes.new('Cube.016')
me_cube_016.from_pydata([(-1.0, -1.0, -1.0), (-1.0, 1.0, -1.0), (1.0, 1.0, -1.0), (1.0, -1.0, -1.0), (-1.0, -1.0, 1.0), (-1.0, 1.0, 1.0), (1.0, 1.0, 1.0), (1.0, -1.0, 1.0)], [], [(4, 5, 1, 0), (5, 6, 2, 1), (6, 7, 3, 2), (7, 4, 0, 3), (0, 1, 2, 3), (7, 6, 5, 4)])
me_cube_016.use_remesh_preserve_volume = False
me_cube_016.use_remesh_preserve_attributes = False
me_cube_016.use_mirror_vertex_groups = False
me_cube_016.update()
me_cube_017 = bpy.data.meshes.new('Cube.017')
me_cube_017.from_pydata([(-1.0, -1.0, -1.0), (-1.0, 1.0, -1.0), (1.0, 1.0, -1.0), (1.0, -1.0, -1.0), (-1.0, -1.0, 1.0), (-1.0, 1.0, 1.0), (1.0, 1.0, 1.0), (1.0, -1.0, 1.0)], [], [(4, 5, 1, 0), (5, 6, 2, 1), (6, 7, 3, 2), (7, 4, 0, 3), (0, 1, 2, 3), (7, 6, 5, 4)])
me_cube_017.use_remesh_preserve_volume = False
me_cube_017.use_remesh_preserve_attributes = False
me_cube_017.use_mirror_vertex_groups = False
me_cube_017.update()
me_cube_018 = bpy.data.meshes.new('Cube.018')
me_cube_018.from_pydata([(-1.0, -1.0, -1.0), (-1.0, 1.0, -1.0), (1.0, 1.0, -1.0), (1.0, -1.0, -1.0), (-1.0, -1.0, 1.0), (-1.0, 1.0, 1.0), (1.0, 1.0, 1.0), (1.0, -1.0, 1.0)], [], [(4, 5, 1, 0), (5, 6, 2, 1), (6, 7, 3, 2), (7, 4, 0, 3), (0, 1, 2, 3), (7, 6, 5, 4)])
me_cube_018.use_remesh_preserve_volume = False
me_cube_018.use_remesh_preserve_attributes = False
me_cube_018.use_mirror_vertex_groups = False
me_cube_018.update()
me_cube_019 = bpy.data.meshes.new('Cube.019')
me_cube_019.from_pydata([(-1.0, -1.0, -1.0), (-1.0, 1.0, -1.0), (1.0, 1.0, -1.0), (1.0, -1.0, -1.0), (-1.0, -1.0, 1.0), (-1.0, 1.0, 1.0), (1.0, 1.0, 1.0), (1.0, -1.0, 1.0)], [], [(4, 5, 1, 0), (5, 6, 2, 1), (6, 7, 3, 2), (7, 4, 0, 3), (0, 1, 2, 3), (7, 6, 5, 4)])
me_cube_019.use_remesh_preserve_volume = False
me_cube_019.use_remesh_preserve_attributes = False
me_cube_019.use_mirror_vertex_groups = False
me_cube_019.update()
me_cube_020 = bpy.data.meshes.new('Cube.020')
me_cube_020.from_pydata([(-1.0, -1.0, -1.0), (-1.0, 1.0, -1.0), (1.0, 1.0, -1.0), (1.0, -1.0, -1.0), (-1.0, -1.0, 1.0), (-1.0, 1.0, 1.0), (1.0, 1.0, 1.0), (1.0, -1.0, 1.0)], [], [(4, 5, 1, 0), (5, 6, 2, 1), (6, 7, 3, 2), (7, 4, 0, 3), (0, 1, 2, 3), (7, 6, 5, 4)])
me_cube_020.use_remesh_preserve_volume = False
me_cube_020.use_remesh_preserve_attributes = False
me_cube_020.use_mirror_vertex_groups = False
me_cube_020.update()
me_cube_060 = bpy.data.meshes.new('Cube.060')
me_cube_060.from_pydata([(-1.0, -1.0, -1.0), (-1.0, 1.0, -1.0), (1.0, 1.0, -1.0), (1.0, -1.0, -1.0), (-1.0, -1.0, 1.0), (-1.0, 1.0, 1.0), (1.0, 1.0, 1.0), (1.0, -1.0, 1.0)], [], [(4, 5, 1, 0), (5, 6, 2, 1), (6, 7, 3, 2), (7, 4, 0, 3), (0, 1, 2, 3), (7, 6, 5, 4)])
me_cube_060.use_remesh_preserve_volume = False
me_cube_060.use_remesh_preserve_attributes = False
me_cube_060.use_mirror_vertex_groups = False
me_cube_060.update()
me_cube_059 = bpy.data.meshes.new('Cube.059')
me_cube_059.from_pydata([(-1.0, -1.0, -1.0), (-1.0, 1.0, -1.0), (1.0, 1.0, -1.0), (1.0, -1.0, -1.0), (-1.0, -1.0, 1.0), (-1.0, 1.0, 1.678), (1.0, 1.0, 1.678), (1.0, -1.0, 1.0)], [], [(4, 5, 1, 0), (5, 6, 2, 1), (6, 7, 3, 2), (7, 4, 0, 3), (0, 1, 2, 3), (7, 6, 5, 4)])
me_cube_059.use_remesh_preserve_volume = False
me_cube_059.use_remesh_preserve_attributes = False
me_cube_059.use_mirror_vertex_groups = False
me_cube_059.update()
me_cube_058 = bpy.data.meshes.new('Cube.058')
me_cube_058.from_pydata([(-1.0, -1.0, -1.0), (-1.0, 1.0, -1.0), (1.0, 1.0, -1.0), (1.0, -1.0, -1.0), (-1.0, -1.0, 1.0), (-1.0, 1.0, 1.0), (1.0, 1.0, 1.0), (1.0, -1.0, 1.0)], [], [(4, 5, 1, 0), (5, 6, 2, 1), (6, 7, 3, 2), (7, 4, 0, 3), (0, 1, 2, 3), (7, 6, 5, 4)])
me_cube_058.use_remesh_preserve_volume = False
me_cube_058.use_remesh_preserve_attributes = False
me_cube_058.use_mirror_vertex_groups = False
me_cube_058.update()
me_cube_057 = bpy.data.meshes.new('Cube.057')
me_cube_057.from_pydata([(-1.0, -1.0, -1.0), (-1.0, 1.0, -1.0), (1.0, 1.0, -1.0), (1.0, -1.0, -1.0), (-1.0, -1.0, 1.0), (-1.0, 1.0, 1.0), (1.0, 1.0, 1.0), (1.0, -1.0, 1.0)], [], [(4, 5, 1, 0), (5, 6, 2, 1), (6, 7, 3, 2), (7, 4, 0, 3), (0, 1, 2, 3), (7, 6, 5, 4)])
me_cube_057.use_remesh_preserve_volume = False
me_cube_057.use_remesh_preserve_attributes = False
me_cube_057.use_mirror_vertex_groups = False
me_cube_057.update()
me_cube_056 = bpy.data.meshes.new('Cube.056')
me_cube_056.from_pydata([(-1.0, -1.0, -1.0), (-1.0, 1.0, -1.0), (1.0, 1.0, -1.0), (1.0, -1.0, -1.0), (-1.0, -1.0, 1.0), (-1.0, 1.0, 1.0), (1.0, 1.0, 1.0), (1.0, -1.0, 1.0)], [], [(4, 5, 1, 0), (5, 6, 2, 1), (6, 7, 3, 2), (7, 4, 0, 3), (0, 1, 2, 3), (7, 6, 5, 4)])
me_cube_056.use_remesh_preserve_volume = False
me_cube_056.use_remesh_preserve_attributes = False
me_cube_056.use_mirror_vertex_groups = False
me_cube_056.update()
me_cube_055 = bpy.data.meshes.new('Cube.055')
me_cube_055.from_pydata([(-1.0, -1.0, -1.0), (-1.0, 1.0, -1.0), (1.0, 1.0, -1.0), (1.0, -1.0, -1.0), (-1.0, -1.0, 1.0), (-1.0, 1.0, 1.0), (1.0, 1.0, 1.0), (1.0, -1.0, 1.0)], [], [(4, 5, 1, 0), (5, 6, 2, 1), (6, 7, 3, 2), (7, 4, 0, 3), (0, 1, 2, 3), (7, 6, 5, 4)])
me_cube_055.use_remesh_preserve_volume = False
me_cube_055.use_remesh_preserve_attributes = False
me_cube_055.use_mirror_vertex_groups = False
me_cube_055.update()
me_cube_054 = bpy.data.meshes.new('Cube.054')
me_cube_054.from_pydata([(-1.0, -1.0, -1.0), (-1.0, 1.0, -1.0), (1.0, 1.0, -1.0), (1.0, -1.0, -1.0), (-1.0, -1.0, 1.0), (-1.0, 1.0, 1.678), (1.0, 1.0, 1.678), (1.0, -1.0, 1.0)], [], [(4, 5, 1, 0), (5, 6, 2, 1), (6, 7, 3, 2), (7, 4, 0, 3), (0, 1, 2, 3), (7, 6, 5, 4)])
me_cube_054.use_remesh_preserve_volume = False
me_cube_054.use_remesh_preserve_attributes = False
me_cube_054.use_mirror_vertex_groups = False
me_cube_054.update()
me_cube_036 = bpy.data.meshes.new('Cube.036')
me_cube_036.from_pydata([(-1.0, -1.0, -1.0), (-1.0, 1.0, -1.0), (1.0, 1.0, -1.0), (1.0, -1.0, -1.0), (-1.0, -1.0, 1.0), (-1.0, 0.9711, 1.068), (1.0, 0.9711, 1.068), (1.0, -1.0, 1.0)], [], [(4, 5, 1, 0), (5, 6, 2, 1), (6, 7, 3, 2), (7, 4, 0, 3), (0, 1, 2, 3), (7, 6, 5, 4)])
me_cube_036.materials.append(None)
me_cube_036.use_remesh_preserve_volume = False
me_cube_036.use_remesh_preserve_attributes = False
me_cube_036.use_mirror_vertex_groups = False
me_cube_036.update()
me_cube_035 = bpy.data.meshes.new('Cube.035')
me_cube_035.from_pydata([(-1.0, -1.0, -1.0), (-1.0, 1.0, -1.0), (1.0, 1.0, -1.0), (1.0, -1.0, -1.0), (-1.0, -1.0, 1.0), (-1.0, 0.9711, 1.657), (1.0, 0.9711, 1.657), (1.0, -1.0, 1.0)], [], [(4, 5, 1, 0), (5, 6, 2, 1), (6, 7, 3, 2), (7, 4, 0, 3), (0, 1, 2, 3), (7, 6, 5, 4)])
me_cube_035.materials.append(None)
me_cube_035.use_remesh_preserve_volume = False
me_cube_035.use_remesh_preserve_attributes = False
me_cube_035.use_mirror_vertex_groups = False
me_cube_035.update()
me_cube_034 = bpy.data.meshes.new('Cube.034')
me_cube_034.from_pydata([(-1.0, -1.0, -1.0), (-1.0, 1.0, -1.0), (1.0, 1.0, -1.0), (1.0, -1.0, -1.0), (-1.0, -1.0, 1.0), (-1.0, 0.9711, 1.657), (1.0, 0.9711, 1.657), (1.0, -1.0, 1.0)], [], [(4, 5, 1, 0), (5, 6, 2, 1), (6, 7, 3, 2), (7, 4, 0, 3), (0, 1, 2, 3), (7, 6, 5, 4)])
me_cube_034.materials.append(None)
me_cube_034.use_remesh_preserve_volume = False
me_cube_034.use_remesh_preserve_attributes = False
me_cube_034.use_mirror_vertex_groups = False
me_cube_034.update()
me_cube_033 = bpy.data.meshes.new('Cube.033')
me_cube_033.from_pydata([(-1.0, -1.0, -1.0), (-1.0, 1.0, -1.0), (1.0, 1.0, -1.0), (1.0, -1.0, -1.0), (-1.0, -1.0, 1.0), (-1.0, 0.9711, 1.657), (1.0, 0.9711, 1.657), (1.0, -1.0, 1.0)], [], [(4, 5, 1, 0), (5, 6, 2, 1), (6, 7, 3, 2), (7, 4, 0, 3), (0, 1, 2, 3), (7, 6, 5, 4)])
me_cube_033.materials.append(None)
me_cube_033.use_remesh_preserve_volume = False
me_cube_033.use_remesh_preserve_attributes = False
me_cube_033.use_mirror_vertex_groups = False
me_cube_033.update()
me_cube_032 = bpy.data.meshes.new('Cube.032')
me_cube_032.from_pydata([(-1.0, -1.0, -1.0), (-1.0, 1.0, -1.0), (1.0, 1.0, -1.0), (1.0, -1.0, -1.0), (-1.0, -1.0, 1.0), (-1.0, 0.9711, 1.657), (1.0, 0.9711, 1.657), (1.0, -1.0, 1.0)], [], [(4, 5, 1, 0), (5, 6, 2, 1), (6, 7, 3, 2), (7, 4, 0, 3), (0, 1, 2, 3), (7, 6, 5, 4)])
me_cube_032.materials.append(None)
me_cube_032.use_remesh_preserve_volume = False
me_cube_032.use_remesh_preserve_attributes = False
me_cube_032.use_mirror_vertex_groups = False
me_cube_032.update()
me_cube_031 = bpy.data.meshes.new('Cube.031')
me_cube_031.from_pydata([(-1.0, -1.0, -1.0), (-1.0, 1.0, -1.0), (1.0, 1.0, -1.0), (1.0, -1.0, -1.0), (-1.0, -1.0, 1.0), (-1.0, 0.9711, 1.657), (1.0, 0.9711, 1.657), (1.0, -1.0, 1.0)], [], [(4, 5, 1, 0), (5, 6, 2, 1), (6, 7, 3, 2), (7, 4, 0, 3), (0, 1, 2, 3), (7, 6, 5, 4)])
me_cube_031.materials.append(None)
me_cube_031.use_remesh_preserve_volume = False
me_cube_031.use_remesh_preserve_attributes = False
me_cube_031.use_mirror_vertex_groups = False
me_cube_031.update()
me_cube_030 = bpy.data.meshes.new('Cube.030')
me_cube_030.from_pydata([(-1.0, -1.0, -1.0), (-1.0, 1.0, -1.0), (1.0, 1.0, -1.0), (1.0, -1.0, -1.0), (-1.0, -1.0, 1.0), (-1.0, 0.9711, 1.657), (1.0, 0.9711, 1.657), (1.0, -1.0, 1.0)], [], [(4, 5, 1, 0), (5, 6, 2, 1), (6, 7, 3, 2), (7, 4, 0, 3), (0, 1, 2, 3), (7, 6, 5, 4)])
me_cube_030.materials.append(None)
me_cube_030.use_remesh_preserve_volume = False
me_cube_030.use_remesh_preserve_attributes = False
me_cube_030.use_mirror_vertex_groups = False
me_cube_030.update()
me_cube_029 = bpy.data.meshes.new('Cube.029')
me_cube_029.from_pydata([(-1.0, -1.0, -1.0), (-1.0, 1.0, -1.0), (1.0, 1.0, -1.0), (1.0, -1.0, -1.0), (-1.0, -1.0, 1.0), (-1.0, 0.9711, 1.068), (1.0, 0.9711, 1.068), (1.0, -1.0, 1.0)], [], [(4, 5, 1, 0), (5, 6, 2, 1), (6, 7, 3, 2), (7, 4, 0, 3), (0, 1, 2, 3), (7, 6, 5, 4)])
me_cube_029.materials.append(None)
me_cube_029.use_remesh_preserve_volume = False
me_cube_029.use_remesh_preserve_attributes = False
me_cube_029.use_mirror_vertex_groups = False
me_cube_029.update()
me_cube_028 = bpy.data.meshes.new('Cube.028')
me_cube_028.from_pydata([(-1.0, -1.0, -1.0), (-1.0, 1.0, -1.0), (1.0, 1.0, -1.0), (1.0, -1.0, -1.0), (-1.0, -1.0, 1.0), (-1.0, 0.9711, 1.068), (1.0, 0.9711, 1.068), (1.0, -1.0, 1.0)], [], [(4, 5, 1, 0), (5, 6, 2, 1), (6, 7, 3, 2), (7, 4, 0, 3), (0, 1, 2, 3), (7, 6, 5, 4)])
me_cube_028.materials.append(None)
me_cube_028.use_remesh_preserve_volume = False
me_cube_028.use_remesh_preserve_attributes = False
me_cube_028.use_mirror_vertex_groups = False
me_cube_028.update()
me_cube_027 = bpy.data.meshes.new('Cube.027')
me_cube_027.from_pydata([(-1.0, -1.0, -1.0), (-1.0, 1.0, -1.0), (1.0, 1.0, -1.0), (1.0, -1.0, -1.0), (-1.0, -1.0, 1.0), (-1.0, 0.9711, 1.657), (1.0, 0.9711, 1.657), (1.0, -1.0, 1.0)], [], [(4, 5, 1, 0), (5, 6, 2, 1), (6, 7, 3, 2), (7, 4, 0, 3), (0, 1, 2, 3), (7, 6, 5, 4)])
me_cube_027.materials.append(None)
me_cube_027.use_remesh_preserve_volume = False
me_cube_027.use_remesh_preserve_attributes = False
me_cube_027.use_mirror_vertex_groups = False
me_cube_027.update()
me_cube_026 = bpy.data.meshes.new('Cube.026')
me_cube_026.from_pydata([(-1.0, -1.0, -1.0), (-1.0, 1.0, -1.0), (1.0, 1.0, -1.0), (1.0, -1.0, -1.0), (-1.0, -1.0, 1.0), (-1.0, 0.9711, 1.657), (1.0, 0.9711, 1.657), (1.0, -1.0, 1.0)], [], [(4, 5, 1, 0), (5, 6, 2, 1), (6, 7, 3, 2), (7, 4, 0, 3), (0, 1, 2, 3), (7, 6, 5, 4)])
me_cube_026.use_remesh_preserve_volume = False
me_cube_026.use_remesh_preserve_attributes = False
me_cube_026.use_mirror_vertex_groups = False
me_cube_026.update()
me_cube_025 = bpy.data.meshes.new('Cube.025')
me_cube_025.from_pydata([(-1.0, -1.0, -1.0), (-1.0, 1.0, -1.0), (1.0, 1.0, -1.0), (1.0, -1.0, -1.0), (-1.0, -1.0, 1.0), (-1.0, 0.9711, 1.657), (1.0, 0.9711, 1.657), (1.0, -1.0, 1.0)], [], [(4, 5, 1, 0), (5, 6, 2, 1), (6, 7, 3, 2), (7, 4, 0, 3), (0, 1, 2, 3), (7, 6, 5, 4)])
me_cube_025.use_remesh_preserve_volume = False
me_cube_025.use_remesh_preserve_attributes = False
me_cube_025.use_mirror_vertex_groups = False
me_cube_025.update()
me_cube_024 = bpy.data.meshes.new('Cube.024')
me_cube_024.from_pydata([(-1.0, -1.0, -1.0), (-1.0, 1.0, -1.0), (1.0, 1.0, -1.0), (1.0, -1.0, -1.0), (-1.0, -1.0, 1.0), (-1.0, 0.9711, 1.657), (1.0, 0.9711, 1.657), (1.0, -1.0, 1.0)], [], [(4, 5, 1, 0), (5, 6, 2, 1), (6, 7, 3, 2), (7, 4, 0, 3), (0, 1, 2, 3), (7, 6, 5, 4)])
me_cube_024.use_remesh_preserve_volume = False
me_cube_024.use_remesh_preserve_attributes = False
me_cube_024.use_mirror_vertex_groups = False
me_cube_024.update()
me_cube_023 = bpy.data.meshes.new('Cube.023')
me_cube_023.from_pydata([(-1.0, -1.0, -1.0), (-1.0, 1.0, -1.0), (1.0, 1.0, -1.0), (1.0, -1.0, -1.0), (-1.0, -1.0, 1.0), (-1.0, 0.9711, 1.068), (1.0, 0.9711, 1.068), (1.0, -1.0, 1.0)], [], [(4, 5, 1, 0), (5, 6, 2, 1), (6, 7, 3, 2), (7, 4, 0, 3), (0, 1, 2, 3), (7, 6, 5, 4)])
me_cube_023.materials.append(None)
me_cube_023.use_remesh_preserve_volume = False
me_cube_023.use_remesh_preserve_attributes = False
me_cube_023.use_mirror_vertex_groups = False
me_cube_023.update()
me_cube_021 = bpy.data.meshes.new('Cube.021')
me_cube_021.from_pydata([(-1.0, -1.0, -1.0), (-1.0, 1.0, -1.0), (1.0, 1.0, -1.0), (1.0, -1.0, -1.0), (-1.0, -1.0, 1.0), (-1.0, 0.9711, 1.068), (1.0, 0.9711, 1.068), (1.0, -1.0, 1.0)], [], [(4, 5, 1, 0), (5, 6, 2, 1), (6, 7, 3, 2), (7, 4, 0, 3), (0, 1, 2, 3), (7, 6, 5, 4)])
me_cube_021.materials.append(None)
me_cube_021.use_remesh_preserve_volume = False
me_cube_021.use_remesh_preserve_attributes = False
me_cube_021.use_mirror_vertex_groups = False
me_cube_021.update()
me_cube_013 = bpy.data.meshes.new('Cube.013')
me_cube_013.from_pydata([(-3.028, -2.533, -4.895), (-3.028, 2.533, -4.895), (3.028, 2.533, -4.895), (3.028, -2.533, -4.895), (-3.028, -2.533, 4.895), (-3.028, 2.533, 4.895), (3.028, 2.533, 4.895), (3.028, -2.533, 4.895), (-1.229, 2.533, 7.563), (-1.229, 2.533, -4.895), (-1.229, -2.533, 7.563), (-1.229, -2.533, -4.895)], [], [(4, 5, 1, 0), (8, 6, 2, 9), (6, 7, 3, 2), (10, 4, 0, 11), (11, 9, 2, 3), (10, 8, 5, 4), (5, 8, 9, 1), (7, 10, 11, 3), (0, 1, 9, 11), (7, 6, 8, 10)])
me_cube_013.use_remesh_preserve_volume = False
me_cube_013.use_remesh_preserve_attributes = False
me_cube_013.use_mirror_vertex_groups = False
me_cube_013.update()
me_cube_012 = bpy.data.meshes.new('Cube.012')
me_cube_012.from_pydata([(-1.0, -1.0, -1.0), (-1.0, 1.0, -1.0), (1.0, 1.0, -1.0), (1.0, -1.0, -1.0), (-1.0, -1.0, 1.0), (-1.0, 1.0, 1.0), (1.0, 1.0, 1.0), (1.0, -1.0, 1.0)], [], [(4, 5, 1, 0), (5, 6, 2, 1), (6, 7, 3, 2), (7, 4, 0, 3), (0, 1, 2, 3), (7, 6, 5, 4)])
me_cube_012.use_remesh_preserve_volume = False
me_cube_012.use_remesh_preserve_attributes = False
me_cube_012.use_mirror_vertex_groups = False
me_cube_012.update()
me_cube_011 = bpy.data.meshes.new('Cube.011')
me_cube_011.from_pydata([(-1.0, -1.0, -1.0), (-1.0, 1.0, -1.0), (1.0, 1.0, -1.0), (1.0, -1.0, -1.0), (-1.0, -1.0, 1.511), (-1.0, 1.0, 1.511), (1.0, 1.0, 1.0), (1.0, -1.0, 1.0)], [], [(4, 5, 1, 0), (5, 6, 2, 1), (6, 7, 3, 2), (7, 4, 0, 3), (0, 1, 2, 3), (7, 6, 5, 4)])
me_cube_011.use_remesh_preserve_volume = False
me_cube_011.use_remesh_preserve_attributes = False
me_cube_011.use_mirror_vertex_groups = False
me_cube_011.update()
me_cube_010 = bpy.data.meshes.new('Cube.010')
me_cube_010.from_pydata([(-1.0, -1.0, -1.0), (-1.0, 1.0, -1.0), (1.0, 1.0, -1.0), (1.0, -1.0, -1.0), (-1.0, -1.0, 1.0), (-1.0, 1.0, 1.678), (1.0, 1.0, 1.678), (1.0, -1.0, 1.0)], [], [(4, 5, 1, 0), (5, 6, 2, 1), (6, 7, 3, 2), (7, 4, 0, 3), (0, 1, 2, 3), (7, 6, 5, 4)])
me_cube_010.use_remesh_preserve_volume = False
me_cube_010.use_remesh_preserve_attributes = False
me_cube_010.use_mirror_vertex_groups = False
me_cube_010.update()
me_cube_009 = bpy.data.meshes.new('Cube.009')
me_cube_009.from_pydata([(-1.0, -1.0, -1.0), (-1.0, 1.0, -1.0), (1.0, 1.0, -1.0), (1.0, -1.0, -1.0), (-1.0, -1.0, 1.0), (-1.0, 1.0, 1.0), (1.0, 1.0, 1.0), (1.0, -1.0, 1.0)], [], [(4, 5, 1, 0), (5, 6, 2, 1), (6, 7, 3, 2), (7, 4, 0, 3), (0, 1, 2, 3), (7, 6, 5, 4)])
me_cube_009.use_remesh_preserve_volume = False
me_cube_009.use_remesh_preserve_attributes = False
me_cube_009.use_mirror_vertex_groups = False
me_cube_009.update()
me_cube_008 = bpy.data.meshes.new('Cube.008')
me_cube_008.from_pydata([(-1.0, -1.0, -1.0), (-1.0, 1.0, -1.0), (1.0, 1.0, -1.0), (1.0, -1.0, -1.0), (-1.0, -1.0, 1.0), (-1.0, 1.0, 1.0), (1.0, 1.0, 1.0), (1.0, -1.0, 1.0)], [], [(4, 5, 1, 0), (5, 6, 2, 1), (6, 7, 3, 2), (7, 4, 0, 3), (0, 1, 2, 3), (7, 6, 5, 4)])
me_cube_008.use_remesh_preserve_volume = False
me_cube_008.use_remesh_preserve_attributes = False
me_cube_008.use_mirror_vertex_groups = False
me_cube_008.update()
me_cube_007 = bpy.data.meshes.new('Cube.007')
me_cube_007.from_pydata([(-1.0, -1.0, -1.0), (-1.0, 1.0, -1.0), (1.0, 1.0, -1.0), (1.0, -1.0, -1.0), (-1.0, -1.0, 1.0), (-1.0, 1.0, 1.0), (1.0, 1.0, 1.0), (1.0, -1.0, 1.0)], [], [(4, 5, 1, 0), (5, 6, 2, 1), (6, 7, 3, 2), (7, 4, 0, 3), (0, 1, 2, 3), (7, 6, 5, 4)])
me_cube_007.use_remesh_preserve_volume = False
me_cube_007.use_remesh_preserve_attributes = False
me_cube_007.use_mirror_vertex_groups = False
me_cube_007.update()
me_cube_006 = bpy.data.meshes.new('Cube.006')
me_cube_006.from_pydata([(-1.0, -1.0, -1.0), (-1.0, 1.0, -1.0), (1.0, 1.0, -1.0), (1.0, -1.0, -1.0), (-1.0, -1.0, 1.0), (-1.0, 1.0, 1.438), (1.0, 1.0, 1.438), (1.0, -1.0, 1.0)], [], [(4, 5, 1, 0), (5, 6, 2, 1), (6, 7, 3, 2), (7, 4, 0, 3), (0, 1, 2, 3), (7, 6, 5, 4)])
me_cube_006.materials.append(None)
me_cube_006.use_remesh_preserve_volume = False
me_cube_006.use_remesh_preserve_attributes = False
me_cube_006.use_mirror_vertex_groups = False
me_cube_006.update()
me_cube_005 = bpy.data.meshes.new('Cube.005')
me_cube_005.from_pydata([(-1.0, -1.0, -1.0), (-1.0, 1.0, -1.0), (1.0, 1.0, -1.0), (1.0, -1.0, -1.0), (-1.0, -1.0, 1.0), (-1.0, 1.0, 1.0), (1.0, 1.0, 1.0), (1.0, -1.0, 1.0)], [], [(4, 5, 1, 0), (5, 6, 2, 1), (6, 7, 3, 2), (7, 4, 0, 3), (0, 1, 2, 3), (7, 6, 5, 4)])
me_cube_005.use_remesh_preserve_volume = False
me_cube_005.use_remesh_preserve_attributes = False
me_cube_005.use_mirror_vertex_groups = False
me_cube_005.update()
me_cube_004 = bpy.data.meshes.new('Cube.004')
me_cube_004.from_pydata([(-1.0, -1.0, -1.0), (-1.0, 1.0, -1.0), (1.0, 1.0, -1.0), (1.0, -1.0, -1.0), (-1.0, -1.0, 1.0), (-1.0, 1.0, 1.0), (1.0, 1.0, 1.0), (1.0, -1.0, 1.0)], [], [(4, 5, 1, 0), (5, 6, 2, 1), (6, 7, 3, 2), (7, 4, 0, 3), (0, 1, 2, 3), (7, 6, 5, 4)])
me_cube_004.use_remesh_preserve_volume = False
me_cube_004.use_remesh_preserve_attributes = False
me_cube_004.use_mirror_vertex_groups = False
me_cube_004.update()
me_cube_003 = bpy.data.meshes.new('Cube.003')
me_cube_003.from_pydata([(-1.0, -1.0, -1.0), (-1.0, 1.0, -1.0), (1.0, 1.0, -1.0), (1.0, -1.0, -1.0), (-1.0, -1.0, 1.0), (-1.0, 1.0, 1.0), (1.0, 1.0, 1.0), (1.0, -1.0, 1.0)], [], [(4, 5, 1, 0), (5, 6, 2, 1), (6, 7, 3, 2), (7, 4, 0, 3), (0, 1, 2, 3), (7, 6, 5, 4)])
me_cube_003.use_remesh_preserve_volume = False
me_cube_003.use_remesh_preserve_attributes = False
me_cube_003.use_mirror_vertex_groups = False
me_cube_003.update()
me_cube_002 = bpy.data.meshes.new('Cube.002')
me_cube_002.from_pydata([(-1.0, -1.0, -1.0), (-1.0, 1.0, -1.0), (1.0, 1.0, -1.0), (1.0, -1.0, -1.0), (-1.0, -1.0, 1.0), (-1.0, 1.0, 1.0), (1.0, 1.0, 1.0), (1.0, -1.0, 1.0)], [], [(4, 5, 1, 0), (5, 6, 2, 1), (6, 7, 3, 2), (7, 4, 0, 3), (0, 1, 2, 3), (7, 6, 5, 4)])
me_cube_002.materials.append(None)
me_cube_002.use_remesh_preserve_volume = False
me_cube_002.use_remesh_preserve_attributes = False
me_cube_002.use_mirror_vertex_groups = False
me_cube_002.update()
me_cube_001 = bpy.data.meshes.new('Cube.001')
me_cube_001.from_pydata([(-1.0, -1.0, -1.0), (-1.0, 1.0, -1.0), (1.0, 1.0, -1.0), (1.0, -1.0, -1.0), (-1.0, -1.0, 1.0), (-1.0, 0.9711, 1.657), (1.0, 0.9711, 1.657), (1.0, -1.0, 1.0)], [], [(4, 5, 1, 0), (5, 6, 2, 1), (6, 7, 3, 2), (7, 4, 0, 3), (0, 1, 2, 3), (7, 6, 5, 4)])
me_cube_001.use_remesh_preserve_volume = False
me_cube_001.use_remesh_preserve_attributes = False
me_cube_001.use_mirror_vertex_groups = False
me_cube_001.update()
me_cube = bpy.data.meshes.new('Cube')
me_cube.from_pydata([(1.0, 1.0, -1.0), (1.0, -1.0, -1.0), (-1.0, -1.0, -1.0), (-1.0, 1.0, -1.0), (1.0, 1.0, 1.0), (1.0, -1.0, 1.0), (-1.0, -1.0, 1.0), (-1.0, 1.0, 1.0)], [], [(0, 1, 2, 3), (4, 7, 6, 5), (0, 4, 5, 1), (1, 5, 6, 2), (2, 6, 7, 3), (4, 0, 3, 7)])
me_cube.materials.append(mat_material)
me_cube.use_remesh_preserve_volume = False
me_cube.use_remesh_preserve_attributes = False
me_cube.use_mirror_vertex_groups = False
me_cube.update()
me_cube_069 = bpy.data.meshes.new('Cube.069')
me_cube_069.from_pydata([(-1.0, -1.0, -1.0), (-1.0, 1.0, -1.0), (1.0, 1.0, -1.0), (1.0, -1.0, -1.0), (-1.0, -1.0, 1.0), (-1.0, 1.0, 1.0), (1.0, 1.0, 1.0), (1.0, -1.0, 1.0)], [], [(4, 5, 1, 0), (5, 6, 2, 1), (6, 7, 3, 2), (7, 4, 0, 3), (0, 1, 2, 3), (7, 6, 5, 4)])
me_cube_069.use_remesh_preserve_volume = False
me_cube_069.use_remesh_preserve_attributes = False
me_cube_069.use_mirror_vertex_groups = False
me_cube_069.update()
me_cube_068 = bpy.data.meshes.new('Cube.068')
me_cube_068.from_pydata([(-1.0, -1.0, -1.0), (-1.0, 1.521, -1.0), (1.0, 1.521, -1.0), (1.0, -1.0, -1.0), (-1.0, -1.0, 1.0), (-1.0, 1.521, 1.0), (1.0, 1.521, 1.0), (1.0, -1.0, 1.0)], [], [(4, 5, 1, 0), (5, 6, 2, 1), (6, 7, 3, 2), (7, 4, 0, 3), (0, 1, 2, 3), (7, 6, 5, 4)])
me_cube_068.materials.append(None)
me_cube_068.use_remesh_preserve_volume = False
me_cube_068.use_remesh_preserve_attributes = False
me_cube_068.use_mirror_vertex_groups = False
me_cube_068.update()
me_cube_067 = bpy.data.meshes.new('Cube.067')
me_cube_067.from_pydata([(-1.0, -1.0, -1.0), (-1.0, 1.0, -1.0), (1.0, 1.0, -1.0), (1.0, -1.0, -1.0), (-1.0, -1.0, 1.0), (-1.0, 0.9711, 1.068), (1.0, 0.9711, 1.068), (1.0, -1.0, 1.0)], [], [(4, 5, 1, 0), (5, 6, 2, 1), (6, 7, 3, 2), (7, 4, 0, 3), (0, 1, 2, 3), (7, 6, 5, 4)])
me_cube_067.use_remesh_preserve_volume = False
me_cube_067.use_remesh_preserve_attributes = False
me_cube_067.use_mirror_vertex_groups = False
me_cube_067.update()

# ---- objects
ob_point = bpy.data.objects.new('Point', light_point)
ob_cube_075 = bpy.data.objects.new('Cube.075', me_cube_107)
ob_cube_074 = bpy.data.objects.new('Cube.074', me_cube_106)
ob_cube_073 = bpy.data.objects.new('Cube.073', me_cube_105)
ob_cube_072 = bpy.data.objects.new('Cube.072', me_cube_104)
ob_cube_071 = bpy.data.objects.new('Cube.071', me_cube_103)
ob_cube_070 = bpy.data.objects.new('Cube.070', me_cube_102)
ob_cube_069 = bpy.data.objects.new('Cube.069', me_cube_101)
ob_cube_068 = bpy.data.objects.new('Cube.068', me_cube_100)
ob_cube_067 = bpy.data.objects.new('Cube.067', me_cube_099)
ob_cube_066 = bpy.data.objects.new('Cube.066', me_cube_098)
ob_cube_065 = bpy.data.objects.new('Cube.065', me_cube_097)
ob_cube_064 = bpy.data.objects.new('Cube.064', me_cube_096)
ob_cube_063 = bpy.data.objects.new('Cube.063', me_cube_095)
ob_cube_062 = bpy.data.objects.new('Cube.062', me_cube_094)
ob_cube_061 = bpy.data.objects.new('Cube.061', me_cube_093)
ob_cube_060 = bpy.data.objects.new('Cube.060', me_cube_092)
ob_cube_059 = bpy.data.objects.new('Cube.059', me_cube_091)
ob_cube_058 = bpy.data.objects.new('Cube.058', me_cube_090)
ob_cube_057 = bpy.data.objects.new('Cube.057', me_cube_089)
ob_cube_056 = bpy.data.objects.new('Cube.056', me_cube_088)
ob_cube_055 = bpy.data.objects.new('Cube.055', me_cube_087)
ob_cube_054 = bpy.data.objects.new('Cube.054', me_cube_086)
ob_cube_053 = bpy.data.objects.new('Cube.053', me_cube_085)
ob_cube_052 = bpy.data.objects.new('Cube.052', me_cube_084)
ob_cube_051 = bpy.data.objects.new('Cube.051', me_cube_083)
ob_cube_050 = bpy.data.objects.new('Cube.050', me_cube_082)
ob_cube_049 = bpy.data.objects.new('Cube.049', me_cube_081)
ob_cube_048 = bpy.data.objects.new('Cube.048', me_cube_080)
ob_cube_047 = bpy.data.objects.new('Cube.047', me_cube_079)
ob_cube_046 = bpy.data.objects.new('Cube.046', me_cube_078)
ob_cube_045 = bpy.data.objects.new('Cube.045', me_cube_077)
ob_cube_044 = bpy.data.objects.new('Cube.044', me_cube_076)
ob_cube_043 = bpy.data.objects.new('Cube.043', me_cube_075)
ob_cube_042 = bpy.data.objects.new('Cube.042', me_cube_074)
ob_cube_041 = bpy.data.objects.new('Cube.041', me_cube_073)
ob_cube_040 = bpy.data.objects.new('Cube.040', me_cube_072)
ob_cube_039 = bpy.data.objects.new('Cube.039', me_cube_071)
ob_cube_038 = bpy.data.objects.new('Cube.038', me_cube_070)
ob_scene02 = bpy.data.objects.new('Scene02', None)
ob_sol = bpy.data.objects.new('Sol', me_cube_022)
ob_sol_001 = bpy.data.objects.new('Sol.001', me_cube_037)
ob_sol_002 = bpy.data.objects.new('Sol.002', me_cube_038)
ob_sol_003 = bpy.data.objects.new('Sol.003', me_cube_039)
ob_sol_004 = bpy.data.objects.new('Sol.004', me_cube_040)
ob_sol_005 = bpy.data.objects.new('Sol.005', me_cube_041)
ob_sol_006 = bpy.data.objects.new('Sol.006', me_cube_042)
ob_sol_007 = bpy.data.objects.new('Sol.007', me_cube_043)
ob_sol_008 = bpy.data.objects.new('Sol.008', me_cube_044)
ob_sol_009 = bpy.data.objects.new('Sol.009', me_cube_045)
ob_sol_010 = bpy.data.objects.new('Sol.010', me_cube_046)
ob_sol_011 = bpy.data.objects.new('Sol.011', me_cube_047)
ob_sol_012 = bpy.data.objects.new('Sol.012', me_cube_048)
ob_sol_013 = bpy.data.objects.new('Sol.013', me_cube_049)
ob_sol_014 = bpy.data.objects.new('Sol.014', me_cube_050)
ob_sol_015 = bpy.data.objects.new('Sol.015', me_cube_051)
ob_sol_016 = bpy.data.objects.new('Sol.016', me_cube_052)
ob_sol_017 = bpy.data.objects.new('Sol.017', me_cube_053)
ob_sol_018 = bpy.data.objects.new('Sol.018', me_cube_061)
ob_sol_019 = bpy.data.objects.new('Sol.019', me_cube_062)
ob_sol_020 = bpy.data.objects.new('Sol.020', me_cube_063)
ob_sol_021 = bpy.data.objects.new('Sol.021', me_cube_064)
ob_sol_022 = bpy.data.objects.new('Sol.022', me_cube_065)
ob_sol_023 = bpy.data.objects.new('Sol.023', me_cube_066)
ob_toit01 = bpy.data.objects.new('Toit01', me_cube_014)
ob_toit01_001 = bpy.data.objects.new('Toit01.001', me_cube_015)
ob_toit01_002 = bpy.data.objects.new('Toit01.002', me_cube_016)
ob_toit01_003 = bpy.data.objects.new('Toit01.003', me_cube_017)
ob_toit01_004 = bpy.data.objects.new('Toit01.004', me_cube_018)
ob_toit01_005 = bpy.data.objects.new('Toit01.005', me_cube_019)
ob_toit01_006 = bpy.data.objects.new('Toit01.006', me_cube_020)
ob_cube_035 = bpy.data.objects.new('Cube.035', me_cube_060)
ob_cube_034 = bpy.data.objects.new('Cube.034', me_cube_059)
ob_cube_033 = bpy.data.objects.new('Cube.033', me_cube_058)
ob_cube_032 = bpy.data.objects.new('Cube.032', me_cube_057)
ob_cube_031 = bpy.data.objects.new('Cube.031', me_cube_056)
ob_cube_030 = bpy.data.objects.new('Cube.030', me_cube_055)
ob_cube_029 = bpy.data.objects.new('Cube.029', me_cube_054)
ob_cube_028 = bpy.data.objects.new('Cube.028', me_cube_036)
ob_cube_027 = bpy.data.objects.new('Cube.027', me_cube_035)
ob_cube_026 = bpy.data.objects.new('Cube.026', me_cube_034)
ob_cube_025 = bpy.data.objects.new('Cube.025', me_cube_033)
ob_cube_024 = bpy.data.objects.new('Cube.024', me_cube_032)
ob_cube_023 = bpy.data.objects.new('Cube.023', me_cube_031)
ob_cube_022 = bpy.data.objects.new('Cube.022', me_cube_030)
ob_cube_021 = bpy.data.objects.new('Cube.021', me_cube_029)
ob_cube_020 = bpy.data.objects.new('Cube.020', me_cube_028)
ob_cube_019 = bpy.data.objects.new('Cube.019', me_cube_027)
ob_cube_018 = bpy.data.objects.new('Cube.018', me_cube_026)
ob_cube_017 = bpy.data.objects.new('Cube.017', me_cube_025)
ob_cube_016 = bpy.data.objects.new('Cube.016', me_cube_024)
ob_cube_015 = bpy.data.objects.new('Cube.015', me_cube_023)
ob_cube_014 = bpy.data.objects.new('Cube.014', me_cube_021)
ob_cube_013 = bpy.data.objects.new('Cube.013', me_cube_013)
ob_cube_012 = bpy.data.objects.new('Cube.012', me_cube_012)
ob_cube_011 = bpy.data.objects.new('Cube.011', me_cube_011)
ob_cube_010 = bpy.data.objects.new('Cube.010', me_cube_010)
ob_cube_009 = bpy.data.objects.new('Cube.009', me_cube_009)
ob_cube_008 = bpy.data.objects.new('Cube.008', me_cube_008)
ob_cube_007 = bpy.data.objects.new('Cube.007', me_cube_007)
ob_cube_006 = bpy.data.objects.new('Cube.006', me_cube_006)
ob_cube_005 = bpy.data.objects.new('Cube.005', me_cube_005)
ob_cube_004 = bpy.data.objects.new('Cube.004', me_cube_004)
ob_cube_003 = bpy.data.objects.new('Cube.003', me_cube_003)
ob_cube_002 = bpy.data.objects.new('Cube.002', me_cube_002)
ob_cube_001 = bpy.data.objects.new('Cube.001', me_cube_001)
ob_cube = bpy.data.objects.new('Cube', me_cube)
ob_cube_037 = bpy.data.objects.new('Cube.037', me_cube_069)
ob_cube_036 = bpy.data.objects.new('Cube.036', me_cube_068)
ob_sol_024 = bpy.data.objects.new('Sol.024', me_cube_067)
ob_lamp = bpy.data.objects.new('Lamp', light_lamp)
ob_camera = bpy.data.objects.new('Camera', cam_camera)

# ---- transforms, parenting, visibility, modifiers, constraints
ob_point.location = (4.346, -1.059, 5.377)
ob_point.lineart.crease_threshold = 0.0
ob_cube_075.location = (-10.88, 10.96, 0.4343)
ob_cube_075.scale = (2.007, 1.678, 4.157)
ob_cube_075.lineart.crease_threshold = 0.0
ob_cube_074.location = (-8.69, 8.154, 5.449)
ob_cube_074.scale = (2.007, 1.678, 2.377)
ob_cube_074.lineart.crease_threshold = 0.0
ob_cube_073.location = (12.62, 1.059, 6.085)
ob_cube_073.scale = (2.007, 1.678, 1.617)
ob_cube_073.lineart.crease_threshold = 0.0
ob_cube_072.location = (-15.43, -3.789, 4.047)
ob_cube_072.rotation_euler = (0.0, -0.0, 0.6236)
ob_cube_072.scale = (2.007, 1.678, 4.157)
ob_cube_072.lineart.crease_threshold = 0.0
ob_cube_071.location = (-10.69, -2.338, 8.792)
ob_cube_071.rotation_euler = (0.0, -0.0, 0.3003)
ob_cube_071.scale = (2.007, 1.678, 2.017)
ob_cube_071.lineart.crease_threshold = 0.0
ob_cube_070.location = (-12.29, -1.724, 4.047)
ob_cube_070.rotation_euler = (0.0, -0.0, 0.3003)
ob_cube_070.scale = (2.007, 1.678, 4.157)
ob_cube_070.lineart.crease_threshold = 0.0
ob_cube_069.location = (6.353, 8.493, 3.467)
ob_cube_069.scale = (2.007, 1.678, 5.556)
ob_cube_069.lineart.crease_threshold = 0.0
ob_cube_068.location = (13.57, 2.636, 3.467)
ob_cube_068.scale = (2.007, 1.678, 5.556)
ob_cube_068.lineart.crease_threshold = 0.0
ob_cube_067.location = (10.98, 3.497, 1.223)
ob_cube_067.scale = (2.007, 1.678, 3.078)
ob_cube_067.lineart.crease_threshold = 0.0
ob_cube_066.location = (7.882, -10.78, 2.299)
ob_cube_066.scale = (2.007, 1.678, 5.586)
ob_cube_066.lineart.crease_threshold = 0.0
ob_cube_065.location = (0.07268, -10.05, 9.615)
ob_cube_065.scale = (2.007, 1.678, 2.19)
ob_cube_065.lineart.crease_threshold = 0.0
ob_cube_064.location = (3.895, -10.56, 2.299)
ob_cube_064.scale = (2.007, 1.678, 5.586)
ob_cube_064.lineart.crease_threshold = 0.0
ob_cube_063.location = (0.6164, -9.36, 5.442)
ob_cube_063.rotation_euler = (-0.4944, -0.0, 0.0)
ob_cube_063.scale = (2.007, 1.678, 0.1274)
ob_cube_063.lineart.crease_threshold = 0.0
ob_cube_062.location = (0.6164, -9.861, 1.47)
ob_cube_062.scale = (2.007, 1.678, 2.799)
ob_cube_062.lineart.crease_threshold = 0.0
ob_cube_061.location = (0.6164, -10.78, -1.35)
ob_cube_061.scale = (2.007, 1.678, 5.586)
ob_cube_061.lineart.crease_threshold = 0.0
ob_cube_060.location = (-6.868, -0.4599, 6.993)
ob_cube_060.scale = (2.007, 1.678, 2.184)
ob_cube_060.lineart.crease_threshold = 0.0
ob_cube_059.location = (-6.396, 9.045, 1.951)
ob_cube_059.scale = (2.007, 1.678, 4.157)
ob_cube_059.lineart.crease_threshold = 0.0
ob_cube_058.location = (-2.504, 9.514, 0.7941)
ob_cube_058.scale = (2.007, 1.678, 4.157)
ob_cube_058.lineart.crease_threshold = 0.0
ob_cube_057.location = (1.641, 8.742, 1.165)
ob_cube_057.scale = (2.007, 1.678, 4.157)
ob_cube_057.lineart.crease_threshold = 0.0
ob_cube_056.location = (-5.044, -10.85, 6.474)
ob_cube_056.rotation_euler = (0.0, -0.0, 0.2819)
ob_cube_056.scale = (3.441, 1.678, 2.385)
ob_cube_056.lineart.crease_threshold = 0.0
ob_cube_055.location = (0.07268, -10.83, 3.551)
ob_cube_055.scale = (2.007, 1.678, 5.586)
ob_cube_055.lineart.crease_threshold = 0.0
ob_cube_054.location = (-4.02, -11.87, -0.9574)
ob_cube_054.scale = (2.007, 1.678, 5.586)
ob_cube_054.lineart.crease_threshold = 0.0
ob_cube_053.location = (-8.83, -10.95, 8.625)
ob_cube_053.rotation_euler = (0.0, -0.0, 0.2819)
ob_cube_053.scale = (2.007, 1.678, 2.846)
ob_cube_053.lineart.crease_threshold = 0.0
ob_cube_052.location = (-7.607, -12.23, 3.737)
ob_cube_052.rotation_euler = (0.0, -0.0, 0.2819)
ob_cube_052.scale = (2.007, 1.678, 5.586)
ob_cube_052.lineart.crease_threshold = 0.0
ob_cube_051.location = (-8.659, -11.54, 4.098)
ob_cube_051.rotation_euler = (0.0, -0.0, 0.2819)
ob_cube_051.scale = (2.007, 1.678, 5.586)
ob_cube_051.lineart.crease_threshold = 0.0
ob_cube_050.location = (-8.655, -0.943, 4.047)
ob_cube_050.rotation_euler = (0.0, -0.0, 0.1401)
ob_cube_050.scale = (2.007, 1.678, 4.157)
ob_cube_050.lineart.crease_threshold = 0.0
ob_cube_049.location = (0.02385, 1.297, -0.7614)
ob_cube_049.rotation_euler = (0.0, -0.0, -0.5447)
ob_cube_049.scale = (2.778, 1.006, 0.4136)
ob_cube_049.lineart.crease_threshold = 0.0
ob_cube_048.location = (-0.1381, 1.011, -0.5218)
ob_cube_048.rotation_euler = (0.0, -0.0, -0.5447)
ob_cube_048.scale = (2.778, 1.006, 0.4136)
ob_cube_048.lineart.crease_threshold = 0.0
ob_cube_047.location = (-0.2942, 0.6163, -0.2696)
ob_cube_047.rotation_euler = (0.0, -0.0, -0.5447)
ob_cube_047.scale = (2.778, 1.006, 0.4136)
ob_cube_047.lineart.crease_threshold = 0.0
ob_cube_046.location = (-0.5592, 0.1912, -0.1081)
ob_cube_046.rotation_euler = (0.0, -0.0, -0.5447)
ob_cube_046.scale = (2.778, 1.006, 0.4136)
ob_cube_046.lineart.crease_threshold = 0.0
ob_cube_045.location = (-0.5234, -0.3093, 0.05051)
ob_cube_045.rotation_euler = (0.0, -0.0, -0.5447)
ob_cube_045.scale = (2.778, 1.006, 0.4136)
ob_cube_045.lineart.crease_threshold = 0.0
ob_cube_044.location = (1.13, -0.7463, 0.8145)
ob_cube_044.scale = (2.007, 1.346, 1.354)
ob_cube_044.lineart.crease_threshold = 0.0
ob_cube_043.location = (-8.105, 5.252, -2.474)
ob_cube_043.rotation_euler = (0.0, -0.1872, 0.0)
ob_cube_043.scale = (8.744, 3.849, 0.4325)
ob_cube_043.lineart.crease_threshold = 0.0
ob_cube_042.location = (9.288, -5.75, -0.7412)
ob_cube_042.rotation_euler = (0.0, 0.07196, 0.0)
ob_cube_042.scale = (8.744, 3.849, 0.4325)
ob_cube_042.lineart.crease_threshold = 0.0
ob_cube_041.location = (-8.193, -6.932, 1.742)
ob_cube_041.rotation_euler = (0.0, 0.223, 0.0)
ob_cube_041.scale = (8.744, 5.351, 0.4325)
ob_cube_041.lineart.crease_threshold = 0.0
ob_cube_040.location = (-1.432, -1.013, 0.04466)
ob_cube_040.scale = (2.007, 1.006, 0.4136)
ob_cube_040.lineart.crease_threshold = 0.0
ob_cube_039.location = (-4.694, -0.06931, 5.95)
ob_cube_039.scale = (2.331, 1.905, 0.1042)
ob_cube_039.lineart.crease_threshold = 0.0
ob_cube_038.location = (-4.165, 1.066, 4.5)
ob_cube_038.scale = (2.007, 1.656, 1.354)
ob_cube_038.lineart.crease_threshold = 0.0
ob_scene02.location = (-60.01, -3.427, 9.209)
ob_scene02.empty_image_offset = (0.0, 0.0)
ob_scene02.lineart.crease_threshold = 0.0
ob_sol.parent = ob_scene02
ob_sol.matrix_parent_inverse = Matrix(((1.0, 0.0, 0.0, 12.48), (0.0, 1.0, 0.0, 3.427), (5.96e-08, 0.0, 1.0, -9.209), (0.0, 0.0, 0.0, 1.0)))
ob_sol.location = (-5.551, -5.478, 0.0)
ob_sol.lineart.crease_threshold = 0.0
ob_sol_001.parent = ob_scene02
ob_sol_001.matrix_parent_inverse = Matrix(((1.0, 0.0, 0.0, 12.48), (0.0, 1.0, 0.0, 3.427), (5.96e-08, 0.0, 1.0, -9.209), (0.0, 0.0, 0.0, 1.0)))
ob_sol_001.location = (-5.712, -8.721, 0.2583)
ob_sol_001.scale = (3.27, -6.399, 0.07612)
ob_sol_001.lineart.crease_threshold = 0.0
ob_sol_002.parent = ob_scene02
ob_sol_002.matrix_parent_inverse = Matrix(((1.0, 0.0, 0.0, 12.48), (0.0, 1.0, 0.0, 3.427), (5.96e-08, 0.0, 1.0, -9.209), (0.0, 0.0, 0.0, 1.0)))
ob_sol_002.location = (-6.034, -8.721, 0.4436)
ob_sol_002.scale = (3.27, -6.399, 0.07612)
ob_sol_002.lineart.crease_threshold = 0.0
ob_sol_003.parent = ob_scene02
ob_sol_003.matrix_parent_inverse = Matrix(((1.0, 0.0, 0.0, 12.48), (0.0, 1.0, 0.0, 3.427), (5.96e-08, 0.0, 1.0, -9.209), (0.0, 0.0, 0.0, 1.0)))
ob_sol_003.location = (-6.397, -8.721, 0.6)
ob_sol_003.scale = (3.27, -6.399, 0.07612)
ob_sol_003.lineart.crease_threshold = 0.0
ob_sol_004.parent = ob_scene02
ob_sol_004.matrix_parent_inverse = Matrix(((1.0, 0.0, 0.0, 12.48), (0.0, 1.0, 0.0, 3.427), (5.96e-08, 0.0, 1.0, -9.209), (0.0, 0.0, 0.0, 1.0)))
ob_sol_004.location = (-6.75, -8.721, 0.7674)
ob_sol_004.scale = (3.27, -6.399, 0.07612)
ob_sol_004.lineart.crease_threshold = 0.0
ob_sol_005.parent = ob_scene02
ob_sol_005.matrix_parent_inverse = Matrix(((1.0, 0.0, 0.0, 12.48), (0.0, 1.0, 0.0, 3.427), (5.96e-08, 0.0, 1.0, -9.209), (0.0, 0.0, 0.0, 1.0)))
ob_sol_005.location = (-7.217, -8.721, 0.9149)
ob_sol_005.scale = (3.27, -6.399, 0.07612)
ob_sol_005.lineart.crease_threshold = 0.0
ob_sol_006.parent = ob_scene02
ob_sol_006.matrix_parent_inverse = Matrix(((1.0, 0.0, 0.0, 12.48), (0.0, 1.0, 0.0, 3.427), (5.96e-08, 0.0, 1.0, -9.209), (0.0, 0.0, 0.0, 1.0)))
ob_sol_006.location = (-7.697, -8.721, 1.051)
ob_sol_006.rotation_euler = (0.0, -0.0, -0.03234)
ob_sol_006.scale = (3.27, -6.399, 0.07612)
ob_sol_006.lineart.crease_threshold = 0.0
ob_sol_007.parent = ob_scene02
ob_sol_007.matrix_parent_inverse = Matrix(((1.0, 0.0, 0.0, 12.48), (0.0, 1.0, 0.0, 3.427), (5.96e-08, 0.0, 1.0, -9.209), (0.0, 0.0, 0.0, 1.0)))
ob_sol_007.location = (-8.277, -8.721, 1.155)
ob_sol_007.rotation_euler = (0.0, -0.0, -0.06496)
ob_sol_007.scale = (3.27, -6.399, 0.07612)
ob_sol_007.lineart.crease_threshold = 0.0
ob_sol_008.parent = ob_scene02
ob_sol_008.matrix_parent_inverse = Matrix(((1.0, 0.0, 0.0, 12.48), (0.0, 1.0, 0.0, 3.427), (5.96e-08, 0.0, 1.0, -9.209), (0.0, 0.0, 0.0, 1.0)))
ob_sol_008.location = (-8.87, -8.721, 1.365)
ob_sol_008.rotation_euler = (0.0, -0.0, -0.1306)
ob_sol_008.scale = (3.27, -6.399, 0.07612)
ob_sol_008.lineart.crease_threshold = 0.0
ob_sol_009.parent = ob_scene02
ob_sol_009.matrix_parent_inverse = Matrix(((1.0, 0.0, 0.0, 12.48), (0.0, 1.0, 0.0, 3.427), (5.96e-08, 0.0, 1.0, -9.209), (0.0, 0.0, 0.0, 1.0)))
ob_sol_009.location = (-9.458, -8.821, 1.571)
ob_sol_009.rotation_euler = (0.0, -0.0, -0.1549)
ob_sol_009.scale = (3.27, -6.399, 0.07612)
ob_sol_009.lineart.crease_threshold = 0.0
ob_sol_010.parent = ob_scene02
ob_sol_010.matrix_parent_inverse = Matrix(((1.0, 0.0, 0.0, 12.48), (0.0, 1.0, 0.0, 3.427), (5.96e-08, 0.0, 1.0, -9.209), (0.0, 0.0, 0.0, 1.0)))
ob_sol_010.location = (-10.17, -8.821, 1.739)
ob_sol_010.rotation_euler = (0.0, -0.0, -0.2177)
ob_sol_010.scale = (3.27, -8.254, 0.07612)
ob_sol_010.lineart.crease_threshold = 0.0
ob_sol_011.parent = ob_scene02
ob_sol_011.matrix_parent_inverse = Matrix(((1.0, 0.0, 0.0, 12.48), (0.0, 1.0, 0.0, 3.427), (5.96e-08, 0.0, 1.0, -9.209), (0.0, 0.0, 0.0, 1.0)))
ob_sol_011.location = (-14.7, -5.166, 1.901)
ob_sol_011.rotation_euler = (0.0, -0.0, -0.4803)
ob_sol_011.scale = (3.27, -8.254, 0.07612)
ob_sol_011.lineart.crease_threshold = 0.0
ob_sol_012.parent = ob_scene02
ob_sol_012.matrix_parent_inverse = Matrix(((1.0, 0.0, 0.0, 12.48), (0.0, 1.0, 0.0, 3.427), (5.96e-08, 0.0, 1.0, -9.209), (0.0, 0.0, 0.0, 1.0)))
ob_sol_012.location = (-15.17, -4.693, 2.074)
ob_sol_012.rotation_euler = (0.0, -0.0, -0.5008)
ob_sol_012.scale = (3.27, -8.254, 0.07612)
ob_sol_012.lineart.crease_threshold = 0.0
ob_sol_013.parent = ob_scene02
ob_sol_013.matrix_parent_inverse = Matrix(((1.0, 0.0, 0.0, 12.48), (0.0, 1.0, 0.0, 3.427), (5.96e-08, 0.0, 1.0, -9.209), (0.0, 0.0, 0.0, 1.0)))
ob_sol_013.location = (-15.81, -4.361, 2.226)
ob_sol_013.rotation_euler = (0.0, -0.0, -0.5349)
ob_sol_013.scale = (3.27, -8.254, 0.07612)
ob_sol_013.lineart.crease_threshold = 0.0
ob_sol_014.parent = ob_scene02
ob_sol_014.matrix_parent_inverse = Matrix(((1.0, 0.0, 0.0, 12.48), (0.0, 1.0, 0.0, 3.427), (5.96e-08, 0.0, 1.0, -9.209), (0.0, 0.0, 0.0, 1.0)))
ob_sol_014.location = (-16.25, -3.659, 2.382)
ob_sol_014.rotation_euler = (0.0, -0.0, -0.5912)
ob_sol_014.scale = (3.27, -8.254, 0.07612)
ob_sol_014.lineart.crease_threshold = 0.0
ob_sol_015.parent = ob_scene02
ob_sol_015.matrix_parent_inverse = Matrix(((1.0, 0.0, 0.0, 12.48), (0.0, 1.0, 0.0, 3.427), (5.96e-08, 0.0, 1.0, -9.209), (0.0, 0.0, 0.0, 1.0)))
ob_sol_015.location = (-16.84, -3.112, 2.512)
ob_sol_015.rotation_euler = (0.0, -0.0, -0.6656)
ob_sol_015.scale = (3.27, -8.254, 0.07612)
ob_sol_015.lineart.crease_threshold = 0.0
ob_sol_016.parent = ob_scene02
ob_sol_016.matrix_parent_inverse = Matrix(((1.0, 0.0, 0.0, 12.48), (0.0, 1.0, 0.0, 3.427), (5.96e-08, 0.0, 1.0, -9.209), (0.0, 0.0, 0.0, 1.0)))
ob_sol_016.location = (-17.42, -2.56, 2.651)
ob_sol_016.rotation_euler = (0.0, -0.0, -0.7092)
ob_sol_016.scale = (3.27, -8.254, 0.07612)
ob_sol_016.lineart.crease_threshold = 0.0
ob_sol_017.parent = ob_scene02
ob_sol_017.matrix_parent_inverse = Matrix(((1.0, 0.0, 0.0, 12.48), (0.0, 1.0, 0.0, 3.427), (5.96e-08, 0.0, 1.0, -9.209), (0.0, 0.0, 0.0, 1.0)))
ob_sol_017.location = (-17.98, -2.089, 2.882)
ob_sol_017.rotation_euler = (0.0, -0.0, -0.7877)
ob_sol_017.scale = (3.27, -8.254, 0.07612)
ob_sol_017.lineart.crease_threshold = 0.0
ob_sol_018.parent = ob_scene02
ob_sol_018.matrix_parent_inverse = Matrix(((1.0, 0.0, 0.0, 12.48), (0.0, 1.0, 0.0, 3.427), (5.96e-08, 0.0, 1.0, -9.209), (0.0, 0.0, 0.0, 1.0)))
ob_sol_018.location = (4.17, 6.159, -0.02247)
ob_sol_018.rotation_euler = (0.0, -0.0, 1.571)
ob_sol_018.scale = (3.27, -3.966, 0.07612)
ob_sol_018.lineart.crease_threshold = 0.0
ob_sol_019.parent = ob_scene02
ob_sol_019.matrix_parent_inverse = Matrix(((1.0, 0.0, 0.0, 12.48), (0.0, 1.0, 0.0, 3.427), (5.96e-08, 0.0, 1.0, -9.209), (0.0, 0.0, 0.0, 1.0)))
ob_sol_019.location = (3.608, 7.067, -0.2024)
ob_sol_019.rotation_euler = (0.0, -0.0, 1.571)
ob_sol_019.scale = (3.27, -3.966, 0.07612)
ob_sol_019.lineart.crease_threshold = 0.0
ob_sol_020.parent = ob_scene02
ob_sol_020.matrix_parent_inverse = Matrix(((1.0, 0.0, 0.0, 12.48), (0.0, 1.0, 0.0, 3.427), (5.96e-08, 0.0, 1.0, -9.209), (0.0, 0.0, 0.0, 1.0)))
ob_sol_020.location = (3.471, 7.948, -0.5035)
ob_sol_020.rotation_euler = (0.0, -0.0, 1.571)
ob_sol_020.scale = (3.27, -3.966, 0.07612)
ob_sol_020.lineart.crease_threshold = 0.0
ob_sol_021.parent = ob_scene02
ob_sol_021.matrix_parent_inverse = Matrix(((1.0, 0.0, 0.0, 12.48), (0.0, 1.0, 0.0, 3.427), (5.96e-08, 0.0, 1.0, -9.209), (0.0, 0.0, 0.0, 1.0)))
ob_sol_021.location = (2.794, 9.013, -0.7373)
ob_sol_021.rotation_euler = (0.0, -0.0, 1.571)
ob_sol_021.scale = (3.27, -3.966, 0.07612)
ob_sol_021.lineart.crease_threshold = 0.0
ob_sol_022.parent = ob_scene02
ob_sol_022.matrix_parent_inverse = Matrix(((1.0, 0.0, 0.0, 12.48), (0.0, 1.0, 0.0, 3.427), (5.96e-08, 0.0, 1.0, -9.209), (0.0, 0.0, 0.0, 1.0)))
ob_sol_022.location = (2.603, 10.41, -1.038)
ob_sol_022.rotation_euler = (0.0, -0.0, 1.571)
ob_sol_022.scale = (3.27, -3.966, 0.07612)
ob_sol_022.lineart.crease_threshold = 0.0
ob_sol_023.parent = ob_scene02
ob_sol_023.matrix_parent_inverse = Matrix(((1.0, 0.0, 0.0, 12.48), (0.0, 1.0, 0.0, 3.427), (5.96e-08, 0.0, 1.0, -9.209), (0.0, 0.0, 0.0, 1.0)))
ob_sol_023.location = (2.821, 11.96, -1.482)
ob_sol_023.rotation_euler = (0.0, -0.0, 1.571)
ob_sol_023.scale = (3.27, -3.966, 0.07612)
ob_sol_023.lineart.crease_threshold = 0.0
ob_toit01.parent = ob_scene02
ob_toit01.matrix_parent_inverse = Matrix(((1.0, 0.0, 0.0, 12.48), (0.0, 1.0, 0.0, 3.427), (5.96e-08, 0.0, 1.0, -9.209), (0.0, 0.0, 0.0, 1.0)))
ob_toit01.location = (-2.273, -0.1507, 6.852)
ob_toit01.rotation_euler = (0.3616, -0.0, 0.0)
ob_toit01.scale = (2.007, 2.643, 0.1137)
ob_toit01.lineart.crease_threshold = 0.0
ob_toit01_001.parent = ob_scene02
ob_toit01_001.matrix_parent_inverse = Matrix(((1.0, 0.0, 0.0, 12.48), (0.0, 1.0, 0.0, 3.427), (5.96e-08, 0.0, 1.0, -9.209), (0.0, 0.0, 0.0, 1.0)))
ob_toit01_001.location = (-2.683, 2.291, 13.03)
ob_toit01_001.rotation_euler = (0.3616, -0.0, 1.575)
ob_toit01_001.scale = (2.007, 2.643, 0.1137)
ob_toit01_001.lineart.crease_threshold = 0.0
ob_toit01_002.parent = ob_scene02
ob_toit01_002.matrix_parent_inverse = Matrix(((1.0, 0.0, 0.0, 12.48), (0.0, 1.0, 0.0, 3.427), (5.96e-08, 0.0, 1.0, -9.209), (0.0, 0.0, 0.0, 1.0)))
ob_toit01_002.location = (-3.977, 1.346, 16.31)
ob_toit01_002.rotation_euler = (0.3616, -0.0, 0.0)
ob_toit01_002.scale = (2.007, 2.643, 0.1137)
ob_toit01_002.lineart.crease_threshold = 0.0
ob_toit01_003.parent = ob_scene02
ob_toit01_003.matrix_parent_inverse = Matrix(((1.0, 0.0, 0.0, 12.48), (0.0, 1.0, 0.0, 3.427), (5.96e-08, 0.0, 1.0, -9.209), (0.0, 0.0, 0.0, 1.0)))
ob_toit01_003.location = (-2.29, 4.539, 19.16)
ob_toit01_003.rotation_euler = (0.3616, -0.0, 0.0)
ob_toit01_003.scale = (2.007, 2.643, 0.1137)
ob_toit01_003.lineart.crease_threshold = 0.0
ob_toit01_004.parent = ob_scene02
ob_toit01_004.matrix_parent_inverse = Matrix(((1.0, 0.0, 0.0, 12.48), (0.0, 1.0, 0.0, 3.427), (5.96e-08, 0.0, 1.0, -9.209), (0.0, 0.0, 0.0, 1.0)))
ob_toit01_004.location = (2.184, 8.658, 18.85)
ob_toit01_004.rotation_euler = (0.3616, -0.0, 1.571)
ob_toit01_004.scale = (2.007, 2.643, 0.1137)
ob_toit01_004.lineart.crease_threshold = 0.0
ob_toit01_005.parent = ob_scene02
ob_toit01_005.matrix_parent_inverse = Matrix(((1.0, 0.0, 0.0, 12.48), (0.0, 1.0, 0.0, 3.427), (5.96e-08, 0.0, 1.0, -9.209), (0.0, 0.0, 0.0, 1.0)))
ob_toit01_005.location = (-1.019, 5.928, 21.0)
ob_toit01_005.rotation_euler = (0.5771, 1.615e-08, 1.571)
ob_toit01_005.scale = (2.834, 2.643, 0.1137)
ob_toit01_005.lineart.crease_threshold = 0.0
ob_toit01_006.parent = ob_scene02
ob_toit01_006.matrix_parent_inverse = Matrix(((1.0, 0.0, 0.0, 12.48), (0.0, 1.0, 0.0, 3.427), (5.96e-08, 0.0, 1.0, -9.209), (0.0, 0.0, 0.0, 1.0)))
ob_toit01_006.location = (1.978, 6.761, 17.23)
ob_toit01_006.rotation_euler = (0.5368, -0.0, 0.0)
ob_toit01_006.scale = (1.28, 1.372, 0.05902)
ob_toit01_006.lineart.crease_threshold = 0.0
ob_cube_035.parent = ob_scene02
ob_cube_035.matrix_parent_inverse = Matrix(((1.0, 0.0, 0.0, 12.48), (0.0, 1.0, 0.0, 3.427), (5.96e-08, 0.0, 1.0, -9.209), (0.0, 0.0, 0.0, 1.0)))
ob_cube_035.location = (9.154, 13.13, 8.392)
ob_cube_035.scale = (2.007, 1.678, 8.394)
ob_cube_035.lineart.crease_threshold = 0.0
ob_cube_034.parent = ob_scene02
ob_cube_034.matrix_parent_inverse = Matrix(((1.0, 0.0, 0.0, 12.48), (0.0, 1.0, 0.0, 3.427), (5.96e-08, 0.0, 1.0, -9.209), (0.0, 0.0, 0.0, 1.0)))
ob_cube_034.location = (-0.27, 14.35, 7.442)
ob_cube_034.scale = (2.007, 1.678, 2.841)
ob_cube_034.lineart.crease_threshold = 0.0
ob_cube_033.parent = ob_scene02
ob_cube_033.matrix_parent_inverse = Matrix(((1.0, 0.0, 0.0, 12.48), (0.0, 1.0, 0.0, 3.427), (5.96e-08, 0.0, 1.0, -9.209), (0.0, 0.0, 0.0, 1.0)))
ob_cube_033.location = (-0.7204, 13.25, 2.26)
ob_cube_033.scale = (2.007, 1.678, 2.841)
ob_cube_033.lineart.crease_threshold = 0.0
ob_cube_032.parent = ob_scene02
ob_cube_032.matrix_parent_inverse = Matrix(((1.0, 0.0, 0.0, 12.48), (0.0, 1.0, 0.0, 3.427), (5.96e-08, 0.0, 1.0, -9.209), (0.0, 0.0, 0.0, 1.0)))
ob_cube_032.location = (-1.067, 12.57, -3.284)
ob_cube_032.scale = (2.007, 2.643, 3.0)
ob_cube_032.lineart.crease_threshold = 0.0
ob_cube_031.parent = ob_scene02
ob_cube_031.matrix_parent_inverse = Matrix(((1.0, 0.0, 0.0, 12.48), (0.0, 1.0, 0.0, 3.427), (5.96e-08, 0.0, 1.0, -9.209), (0.0, 0.0, 0.0, 1.0)))
ob_cube_031.location = (-0.9256, 10.39, 0.3077)
ob_cube_031.scale = (2.007, 2.643, 3.0)
ob_cube_031.lineart.crease_threshold = 0.0
ob_cube_030.parent = ob_scene02
ob_cube_030.matrix_parent_inverse = Matrix(((1.0, 0.0, 0.0, 12.48), (0.0, 1.0, 0.0, 3.427), (5.96e-08, 0.0, 1.0, -9.209), (0.0, 0.0, 0.0, 1.0)))
ob_cube_030.location = (-0.5789, 11.07, 5.852)
ob_cube_030.scale = (2.007, 1.678, 2.841)
ob_cube_030.lineart.crease_threshold = 0.0
ob_cube_029.parent = ob_scene02
ob_cube_029.matrix_parent_inverse = Matrix(((1.0, 0.0, 0.0, 12.48), (0.0, 1.0, 0.0, 3.427), (5.96e-08, 0.0, 1.0, -9.209), (0.0, 0.0, 0.0, 1.0)))
ob_cube_029.location = (-0.8154, 11.07, 11.03)
ob_cube_029.scale = (2.007, 1.678, 2.841)
ob_cube_029.lineart.crease_threshold = 0.0
ob_cube_028.parent = ob_scene02
ob_cube_028.matrix_parent_inverse = Matrix(((1.0, 0.0, 0.0, 12.48), (0.0, 1.0, 0.0, 3.427), (5.96e-08, 0.0, 1.0, -9.209), (0.0, 0.0, 0.0, 1.0)))
ob_cube_028.location = (-18.5, -6.567, 8.189)
ob_cube_028.scale = (2.007, 2.643, 1.976)
ob_cube_028.lineart.crease_threshold = 0.0
ob_cube_027.parent = ob_scene02
ob_cube_027.matrix_parent_inverse = Matrix(((1.0, 0.0, 0.0, 12.48), (0.0, 1.0, 0.0, 3.427), (5.96e-08, 0.0, 1.0, -9.209), (0.0, 0.0, 0.0, 1.0)))
ob_cube_027.location = (-24.46, -3.508, 5.469)
ob_cube_027.rotation_euler = (0.0, -0.0, 3.141)
ob_cube_027.scale = (2.007, 2.643, 6.171)
ob_cube_027.lineart.crease_threshold = 0.0
ob_cube_026.parent = ob_scene02
ob_cube_026.matrix_parent_inverse = Matrix(((1.0, 0.0, 0.0, 12.48), (0.0, 1.0, 0.0, 3.427), (5.96e-08, 0.0, 1.0, -9.209), (0.0, 0.0, 0.0, 1.0)))
ob_cube_026.location = (-21.7, -7.627, 5.469)
ob_cube_026.rotation_euler = (0.0, -0.0, 3.141)
ob_cube_026.scale = (2.007, 2.643, 6.171)
ob_cube_026.lineart.crease_threshold = 0.0
ob_cube_025.parent = ob_scene02
ob_cube_025.matrix_parent_inverse = Matrix(((1.0, 0.0, 0.0, 12.48), (0.0, 1.0, 0.0, 3.427), (5.96e-08, 0.0, 1.0, -9.209), (0.0, 0.0, 0.0, 1.0)))
ob_cube_025.location = (-17.8, -10.64, 5.469)
ob_cube_025.rotation_euler = (0.0, -0.0, 3.141)
ob_cube_025.scale = (2.007, 2.643, 6.171)
ob_cube_025.lineart.crease_threshold = 0.0
ob_cube_024.parent = ob_scene02
ob_cube_024.matrix_parent_inverse = Matrix(((1.0, 0.0, 0.0, 12.48), (0.0, 1.0, 0.0, 3.427), (5.96e-08, 0.0, 1.0, -9.209), (0.0, 0.0, 0.0, 1.0)))
ob_cube_024.location = (-13.64, -12.16, 5.469)
ob_cube_024.rotation_euler = (0.0, -0.0, 3.141)
ob_cube_024.scale = (2.007, 2.643, 6.171)
ob_cube_024.lineart.crease_threshold = 0.0
ob_cube_023.parent = ob_scene02
ob_cube_023.matrix_parent_inverse = Matrix(((1.0, 0.0, 0.0, 12.48), (0.0, 1.0, 0.0, 3.427), (5.96e-08, 0.0, 1.0, -9.209), (0.0, 0.0, 0.0, 1.0)))
ob_cube_023.location = (-7.624, -15.68, 12.51)
ob_cube_023.rotation_euler = (0.0, -0.0, 3.141)
ob_cube_023.scale = (2.007, 2.643, 6.171)
ob_cube_023.lineart.crease_threshold = 0.0
ob_cube_022.parent = ob_scene02
ob_cube_022.matrix_parent_inverse = Matrix(((1.0, 0.0, 0.0, 12.48), (0.0, 1.0, 0.0, 3.427), (5.96e-08, 0.0, 1.0, -9.209), (0.0, 0.0, 0.0, 1.0)))
ob_cube_022.location = (-10.37, -12.16, 12.47)
ob_cube_022.rotation_euler = (0.0, -0.0, 3.141)
ob_cube_022.scale = (2.007, 2.643, 6.171)
ob_cube_022.lineart.crease_threshold = 0.0
ob_cube_021.parent = ob_scene02
ob_cube_021.matrix_parent_inverse = Matrix(((1.0, 0.0, 0.0, 12.48), (0.0, 1.0, 0.0, 3.427), (5.96e-08, 0.0, 1.0, -9.209), (0.0, 0.0, 0.0, 1.0)))
ob_cube_021.location = (-2.315, -17.43, 4.918)
ob_cube_021.scale = (5.802, 1.417, 5.375)
ob_cube_021.lineart.crease_threshold = 0.0
ob_cube_020.parent = ob_scene02
ob_cube_020.matrix_parent_inverse = Matrix(((1.0, 0.0, 0.0, 12.48), (0.0, 1.0, 0.0, 3.427), (5.96e-08, 0.0, 1.0, -9.209), (0.0, 0.0, 0.0, 1.0)))
ob_cube_020.location = (-9.046, -11.53, 7.015)
ob_cube_020.scale = (2.007, 2.643, 1.976)
ob_cube_020.lineart.crease_threshold = 0.0
ob_cube_019.parent = ob_scene02
ob_cube_019.matrix_parent_inverse = Matrix(((1.0, 0.0, 0.0, 12.48), (0.0, 1.0, 0.0, 3.427), (5.96e-08, 0.0, 1.0, -9.209), (0.0, 0.0, 0.0, 1.0)))
ob_cube_019.location = (-7.721, -14.01, 2.956)
ob_cube_019.rotation_euler = (0.0, -0.0, 3.141)
ob_cube_019.scale = (2.007, 2.643, 6.171)
ob_cube_019.lineart.crease_threshold = 0.0
ob_cube_018.parent = ob_scene02
ob_cube_018.matrix_parent_inverse = Matrix(((1.0, 0.0, 0.0, 12.48), (0.0, 1.0, 0.0, 3.427), (5.96e-08, 0.0, 1.0, -9.209), (0.0, 0.0, 0.0, 1.0)))
ob_cube_018.location = (-10.92, -0.6239, 11.05)
ob_cube_018.scale = (2.007, 2.643, 2.262)
ob_cube_018.lineart.crease_threshold = 0.0
ob_cube_017.parent = ob_scene02
ob_cube_017.matrix_parent_inverse = Matrix(((1.0, 0.0, 0.0, 12.48), (0.0, 1.0, 0.0, 3.427), (5.96e-08, 0.0, 1.0, -9.209), (0.0, 0.0, 0.0, 1.0)))
ob_cube_017.location = (-9.024, 1.01, 2.956)
ob_cube_017.scale = (2.007, 2.643, 6.171)
ob_cube_017.lineart.crease_threshold = 0.0
ob_cube_016.parent = ob_scene02
ob_cube_016.matrix_parent_inverse = Matrix(((1.0, 0.0, 0.0, 12.48), (0.0, 1.0, 0.0, 3.427), (5.96e-08, 0.0, 1.0, -9.209), (0.0, 0.0, 0.0, 1.0)))
ob_cube_016.location = (-6.174, -1.147, 2.956)
ob_cube_016.scale = (2.007, 2.643, 3.0)
ob_cube_016.lineart.crease_threshold = 0.0
ob_cube_015.parent = ob_scene02
ob_cube_015.matrix_parent_inverse = Matrix(((1.0, 0.0, 0.0, 12.48), (0.0, 1.0, 0.0, 3.427), (5.96e-08, 0.0, 1.0, -9.209), (0.0, 0.0, 0.0, 1.0)))
ob_cube_015.location = (-0.429, -16.1, 4.354)
ob_cube_015.scale = (2.007, 2.643, 1.52)
ob_cube_015.lineart.crease_threshold = 0.0
ob_cube_014.parent = ob_scene02
ob_cube_014.matrix_parent_inverse = Matrix(((1.0, 0.0, 0.0, 12.48), (0.0, 1.0, 0.0, 3.427), (5.96e-08, 0.0, 1.0, -9.209), (0.0, 0.0, 0.0, 1.0)))
ob_cube_014.location = (-3.907, -15.13, 2.956)
ob_cube_014.scale = (2.007, 2.643, 3.0)
ob_cube_014.lineart.crease_threshold = 0.0
ob_cube_013.parent = ob_scene02
ob_cube_013.matrix_parent_inverse = Matrix(((1.0, 0.0, 0.0, 12.48), (0.0, 1.0, 0.0, 3.427), (5.96e-08, 0.0, 1.0, -9.209), (0.0, 0.0, 0.0, 1.0)))
ob_cube_013.location = (-2.065, 5.38, 14.82)
ob_cube_013.lineart.crease_threshold = 0.0
ob_cube_012.parent = ob_scene02
ob_cube_012.matrix_parent_inverse = Matrix(((1.0, 0.0, 0.0, 12.48), (0.0, 1.0, 0.0, 3.427), (5.96e-08, 0.0, 1.0, -9.209), (0.0, 0.0, 0.0, 1.0)))
ob_cube_012.location = (8.334, 7.796, 17.76)
ob_cube_012.scale = (2.007, 1.678, 4.292)
ob_cube_012.lineart.crease_threshold = 0.0
ob_cube_011.parent = ob_scene02
ob_cube_011.matrix_parent_inverse = Matrix(((1.0, 0.0, 0.0, 12.48), (0.0, 1.0, 0.0, 3.427), (5.96e-08, 0.0, 1.0, -9.209), (0.0, 0.0, 0.0, 1.0)))
ob_cube_011.location = (2.52, 8.583, 15.11)
ob_cube_011.scale = (2.007, 1.678, 2.841)
ob_cube_011.lineart.crease_threshold = 0.0
ob_cube_010.parent = ob_scene02
ob_cube_010.matrix_parent_inverse = Matrix(((1.0, 0.0, 0.0, 12.48), (0.0, 1.0, 0.0, 3.427), (5.96e-08, 0.0, 1.0, -9.209), (0.0, 0.0, 0.0, 1.0)))
ob_cube_010.location = (1.189, 7.378, 13.68)
ob_cube_010.scale = (2.007, 1.678, 2.841)
ob_cube_010.lineart.crease_threshold = 0.0
ob_cube_009.parent = ob_scene02
ob_cube_009.matrix_parent_inverse = Matrix(((1.0, 0.0, 0.0, 12.48), (0.0, 1.0, 0.0, 3.427), (5.96e-08, 0.0, 1.0, -9.209), (0.0, 0.0, 0.0, 1.0)))
ob_cube_009.location = (-0.4454, 7.378, 8.5)
ob_cube_009.scale = (2.007, 1.678, 2.841)
ob_cube_009.lineart.crease_threshold = 0.0
ob_cube_008.parent = ob_scene02
ob_cube_008.matrix_parent_inverse = Matrix(((1.0, 0.0, 0.0, 12.48), (0.0, 1.0, 0.0, 3.427), (5.96e-08, 0.0, 1.0, -9.209), (0.0, 0.0, 0.0, 1.0)))
ob_cube_008.location = (8.944, 8.158, 9.245)
ob_cube_008.scale = (2.007, 1.678, 4.292)
ob_cube_008.lineart.crease_threshold = 0.0
ob_cube_007.parent = ob_scene02
ob_cube_007.matrix_parent_inverse = Matrix(((1.0, 0.0, 0.0, 12.48), (0.0, 1.0, 0.0, 3.427), (5.96e-08, 0.0, 1.0, -9.209), (0.0, 0.0, 0.0, 1.0)))
ob_cube_007.location = (10.02, 9.015, 8.392)
ob_cube_007.scale = (2.007, 1.678, 8.394)
ob_cube_007.lineart.crease_threshold = 0.0
ob_cube_006.parent = ob_scene02
ob_cube_006.matrix_parent_inverse = Matrix(((1.0, 0.0, 0.0, 12.48), (0.0, 1.0, 0.0, 3.427), (5.96e-08, 0.0, 1.0, -9.209), (0.0, 0.0, 0.0, 1.0)))
ob_cube_006.location = (-3.965, 0.6976, 12.62)
ob_cube_006.scale = (2.007, 1.678, 2.841)
ob_cube_006.lineart.crease_threshold = 0.0
ob_cube_005.parent = ob_scene02
ob_cube_005.matrix_parent_inverse = Matrix(((1.0, 0.0, 0.0, 12.48), (0.0, 1.0, 0.0, 3.427), (5.96e-08, 0.0, 1.0, -9.209), (0.0, 0.0, 0.0, 1.0)))
ob_cube_005.location = (1.079, 6.694, 2.956)
ob_cube_005.scale = (2.007, 2.643, 3.0)
ob_cube_005.lineart.crease_threshold = 0.0
ob_cube_004.parent = ob_scene02
ob_cube_004.matrix_parent_inverse = Matrix(((1.0, 0.0, 0.0, 12.48), (0.0, 1.0, 0.0, 3.427), (5.96e-08, 0.0, 1.0, -9.209), (0.0, 0.0, 0.0, 1.0)))
ob_cube_004.location = (-1.021, 4.449, 8.392)
ob_cube_004.scale = (2.007, 1.678, 8.394)
ob_cube_004.lineart.crease_threshold = 0.0
ob_cube_003.parent = ob_scene02
ob_cube_003.matrix_parent_inverse = Matrix(((1.0, 0.0, 0.0, 12.48), (0.0, 1.0, 0.0, 3.427), (5.96e-08, 0.0, 1.0, -9.209), (0.0, 0.0, 0.0, 1.0)))
ob_cube_003.location = (-2.451, 3.907, 14.25)
ob_cube_003.scale = (2.007, 1.678, 4.157)
ob_cube_003.lineart.crease_threshold = 0.0
ob_cube_002.parent = ob_scene02
ob_cube_002.matrix_parent_inverse = Matrix(((1.0, 0.0, 0.0, 12.48), (0.0, 1.0, 0.0, 3.427), (5.96e-08, 0.0, 1.0, -9.209), (0.0, 0.0, 0.0, 1.0)))
ob_cube_002.location = (-2.439, 2.037, 8.072)
ob_cube_002.scale = (2.007, 1.678, 4.157)
ob_cube_002.lineart.crease_threshold = 0.0
ob_cube_001.parent = ob_scene02
ob_cube_001.matrix_parent_inverse = Matrix(((1.0, 0.0, 0.0, 12.48), (0.0, 1.0, 0.0, 3.427), (5.96e-08, 0.0, 1.0, -9.209), (0.0, 0.0, 0.0, 1.0)))
ob_cube_001.location = (-2.273, 0.2841, 2.956)
ob_cube_001.scale = (2.007, 2.643, 3.0)
ob_cube_001.lineart.crease_threshold = 0.0
ob_cube.parent = ob_scene02
ob_cube.matrix_parent_inverse = Matrix(((1.0, 0.0, 0.0, 12.48), (0.0, 1.0, 0.0, 3.427), (5.96e-08, 0.0, 1.0, -9.209), (0.0, 0.0, 0.0, 1.0)))
ob_cube.location = (47.14, 6.964, -0.05553)
ob_cube.scale = (0.5, 0.5, 1.0)
ob_cube.lock_rotations_4d = False
ob_cube.empty_display_type = 'ARROWS'
ob_cube.lineart.crease_threshold = 0.0
ob_cube_037.location = (8.382, 4.133, 3.467)
ob_cube_037.scale = (2.007, 1.678, 5.556)
ob_cube_037.lineart.crease_threshold = 0.0
ob_cube_036.location = (-4.86, -0.2731, 1.697)
ob_cube_036.scale = (2.007, 1.678, 4.157)
ob_cube_036.lineart.crease_threshold = 0.0
ob_sol_024.location = (4.756, -5.547, -13.88)
ob_sol_024.scale = (24.14, 14.27, 0.1911)
ob_sol_024.lineart.crease_threshold = 0.0
ob_lamp.location = (10.67, -4.892, 20.7)
ob_lamp.rotation_euler = (0.6503, 0.05522, 1.866)
ob_lamp.lock_rotations_4d = False
ob_lamp.empty_display_type = 'ARROWS'
ob_lamp.color = (0.0, 0.0, 0.0, 0.0)
ob_lamp.lineart.crease_threshold = 0.0
ob_camera.location = (12.99, -19.9, 12.26)
ob_camera.rotation_euler = (1.291, 0.00817, 0.7431)
ob_camera.scale = (1.0, 1.0, 1.0)
ob_camera.lock_rotations_4d = False
ob_camera.empty_display_type = 'ARROWS'
ob_camera.color = (0.0, 0.0, 0.0, 0.0)
ob_camera.display_type = 'WIRE'
ob_camera.lineart.crease_threshold = 0.0

# ---- collection membership
col_collection_1.objects.link(ob_point)
col_collection_1.objects.link(ob_cube_075)
col_collection_1.objects.link(ob_cube_074)
col_collection_1.objects.link(ob_cube_073)
col_collection_1.objects.link(ob_cube_072)
col_collection_1.objects.link(ob_cube_071)
col_collection_1.objects.link(ob_cube_070)
col_collection_1.objects.link(ob_cube_069)
col_collection_1.objects.link(ob_cube_068)
col_collection_1.objects.link(ob_cube_067)
col_collection_1.objects.link(ob_cube_066)
col_collection_1.objects.link(ob_cube_065)
col_collection_1.objects.link(ob_cube_064)
col_collection_1.objects.link(ob_cube_063)
col_collection_1.objects.link(ob_cube_062)
col_collection_1.objects.link(ob_cube_061)
col_collection_1.objects.link(ob_cube_060)
col_collection_1.objects.link(ob_cube_059)
col_collection_1.objects.link(ob_cube_058)
col_collection_1.objects.link(ob_cube_057)
col_collection_1.objects.link(ob_cube_056)
col_collection_1.objects.link(ob_cube_055)
col_collection_1.objects.link(ob_cube_054)
col_collection_1.objects.link(ob_cube_053)
col_collection_1.objects.link(ob_cube_052)
col_collection_1.objects.link(ob_cube_051)
col_collection_1.objects.link(ob_cube_050)
col_collection_1.objects.link(ob_cube_049)
col_collection_1.objects.link(ob_cube_048)
col_collection_1.objects.link(ob_cube_047)
col_collection_1.objects.link(ob_cube_046)
col_collection_1.objects.link(ob_cube_045)
col_collection_1.objects.link(ob_cube_044)
col_collection_1.objects.link(ob_cube_043)
col_collection_1.objects.link(ob_cube_042)
col_collection_1.objects.link(ob_cube_041)
col_collection_1.objects.link(ob_cube_040)
col_collection_1.objects.link(ob_cube_039)
col_collection_1.objects.link(ob_cube_038)
col_collection_1.objects.link(ob_scene02)
col_collection_1.objects.link(ob_sol)
col_collection_1.objects.link(ob_sol_001)
col_collection_1.objects.link(ob_sol_002)
col_collection_1.objects.link(ob_sol_003)
col_collection_1.objects.link(ob_sol_004)
col_collection_1.objects.link(ob_sol_005)
col_collection_1.objects.link(ob_sol_006)
col_collection_1.objects.link(ob_sol_007)
col_collection_1.objects.link(ob_sol_008)
col_collection_1.objects.link(ob_sol_009)
col_collection_1.objects.link(ob_sol_010)
col_collection_1.objects.link(ob_sol_011)
col_collection_1.objects.link(ob_sol_012)
col_collection_1.objects.link(ob_sol_013)
col_collection_1.objects.link(ob_sol_014)
col_collection_1.objects.link(ob_sol_015)
col_collection_1.objects.link(ob_sol_016)
col_collection_1.objects.link(ob_sol_017)
col_collection_1.objects.link(ob_sol_018)
col_collection_1.objects.link(ob_sol_019)
col_collection_1.objects.link(ob_sol_020)
col_collection_1.objects.link(ob_sol_021)
col_collection_1.objects.link(ob_sol_022)
col_collection_1.objects.link(ob_sol_023)
col_collection_1.objects.link(ob_toit01)
col_collection_1.objects.link(ob_toit01_001)
col_collection_1.objects.link(ob_toit01_002)
col_collection_1.objects.link(ob_toit01_003)
col_collection_1.objects.link(ob_toit01_004)
col_collection_1.objects.link(ob_toit01_005)
col_collection_1.objects.link(ob_toit01_006)
col_collection_1.objects.link(ob_cube_035)
col_collection_1.objects.link(ob_cube_034)
col_collection_1.objects.link(ob_cube_033)
col_collection_1.objects.link(ob_cube_032)
col_collection_1.objects.link(ob_cube_031)
col_collection_1.objects.link(ob_cube_030)
col_collection_1.objects.link(ob_cube_029)
col_collection_1.objects.link(ob_cube_028)
col_collection_1.objects.link(ob_cube_027)
col_collection_1.objects.link(ob_cube_026)
col_collection_1.objects.link(ob_cube_025)
col_collection_1.objects.link(ob_cube_024)
col_collection_1.objects.link(ob_cube_023)
col_collection_1.objects.link(ob_cube_022)
col_collection_1.objects.link(ob_cube_021)
col_collection_1.objects.link(ob_cube_020)
col_collection_1.objects.link(ob_cube_019)
col_collection_1.objects.link(ob_cube_018)
col_collection_1.objects.link(ob_cube_017)
col_collection_1.objects.link(ob_cube_016)
col_collection_1.objects.link(ob_cube_015)
col_collection_1.objects.link(ob_cube_014)
col_collection_1.objects.link(ob_cube_013)
col_collection_1.objects.link(ob_cube_012)
col_collection_1.objects.link(ob_cube_011)
col_collection_1.objects.link(ob_cube_010)
col_collection_1.objects.link(ob_cube_009)
col_collection_1.objects.link(ob_cube_008)
col_collection_1.objects.link(ob_cube_007)
col_collection_1.objects.link(ob_cube_006)
col_collection_1.objects.link(ob_cube_005)
col_collection_1.objects.link(ob_cube_004)
col_collection_1.objects.link(ob_cube_003)
col_collection_1.objects.link(ob_cube_002)
col_collection_1.objects.link(ob_cube_001)
col_collection_1.objects.link(ob_cube)
col_collection_1.objects.link(ob_cube_037)
col_collection_1.objects.link(ob_cube_036)
col_collection_1.objects.link(ob_sol_024)
col_collection_1.objects.link(ob_lamp)
col_collection_1.objects.link(ob_camera)

# ---- scene / render settings (as saved in the file)
scene.camera = ob_camera
scene.frame_start = 1; scene.frame_end = 250; scene.frame_set(0)
scene.render.engine = 'CYCLES'
scene.render.resolution_percentage = 50
scene.render.fps = 25
scene.render.dither_intensity = 0.0
scene.cycles.use_denoising = False
scene.cycles.samples = 10
scene.cycles.sampling_pattern = 'TABULATED_SOBOL'
scene.cycles.light_sampling_threshold = 0.0
scene.cycles.use_adaptive_sampling = False
scene.cycles.use_light_tree = False
scene.cycles.blur_glossy = 0.0
scene.cycles.pixel_filter_type = 'GAUSSIAN'
scene.cycles.sample_clamp_indirect = 0.0
scene.view_settings.view_transform = 'Standard'
bpy.context.view_layer.update()

